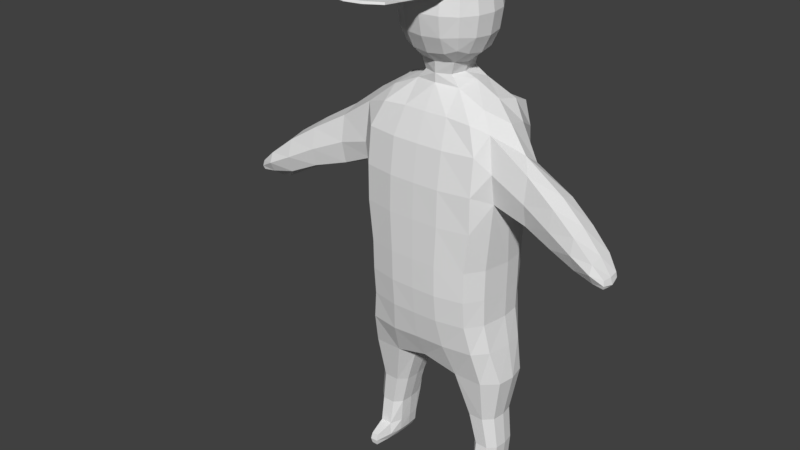 # Source: lumberjack.blend  (saved by Blender 2.79.0; exported with 4.5.12 LTS)
import bpy
from mathutils import Matrix  # noqa: F401  (used for matrix-valued properties, if any)

bpy.ops.wm.read_factory_settings(use_empty=True)
scene = bpy.context.scene
scene.name = 'Scene'

# ---- collections
col_collection_1 = bpy.data.collections.new('Collection 1'); scene.collection.children.link(col_collection_1)

# ---- world
world_world = bpy.data.worlds.new('World'); scene.world = world_world
world_world.color = (0.05088, 0.05088, 0.05088)
world_world.use_sun_shadow = False
world_world.sun_shadow_jitter_overblur = 0.0
world_world.cycles.sampling_method = 'MANUAL'

# ---- meshes
me_cube_004 = bpy.data.meshes.new('Cube.004')
me_cube_004.from_pydata([(0.7497, 0.445, 1.206), (0.7259, 1.352, 1.018), (0.7497, 1.085, 1.206), (0.7497, 1.514, 0.7076), (1.219, 1.097, 0.5159), (0.7601, 1.557, 0.5159), (0.7259, 0.1777, 1.018), (0.7497, 0.01601, 0.7076), (1.219, 0.4091, 0.5159), (1.017, 0.4688, 1.018), (1.178, 1.085, 0.7076), (1.178, 0.445, 0.7076), (1.017, 1.352, 0.68), (1.233, 0.7651, 0.7353), (1.017, 1.061, 1.018), (1.047, 1.384, 0.5159), (1.277, 0.753, 0.5159), (1.06, 0.7651, 1.068), (1.047, 0.1223, 0.5159), (0.9289, 1.264, 0.9158), (1.268, 0.7556, 0.5631), (0.7579, 1.547, 0.5571), (1.211, 0.4168, 0.5571), (1.211, 1.094, 0.5571), (1.04, 1.377, 0.5512), (0.7601, -0.05051, 0.5159), (0.7455, -0.7334, 0.5809), (1.032, -0.5606, 0.5809), (0.7432, -0.7191, 0.6221), (1.026, -0.5487, 0.6162), (0.457, 1.396, 1.068), (0.457, 1.614, 0.5159), (0.457, 0.4212, 1.269), (0.1642, 0.445, 1.206), (0.188, 1.352, 1.018), (0.1642, 1.514, 0.7076), (-0.3056, 1.097, 0.5159), (0.1538, 1.557, 0.5159), (0.457, -0.07045, 0.7451), (0.188, 0.1777, 1.018), (0.1642, 0.01601, 0.7076), (-0.3056, 0.4091, 0.5159), (-0.1029, 0.1777, 0.68), (-0.1029, 0.4688, 1.018), (-0.2645, 1.085, 0.7076), (0.457, 1.569, 0.7353), (-0.2645, 0.445, 0.7076), (-0.1029, 1.352, 0.68), (-0.319, 0.7651, 0.7353), (-0.1029, 1.061, 1.018), (-0.1329, 1.384, 0.5159), (-0.3634, 0.753, 0.5159), (-0.1463, 0.7651, 1.068), (-0.1329, 0.1223, 0.5159), (0.457, 0.1343, 1.068), (-0.015, 1.264, 0.9158), (-0.015, 0.2657, 0.9158), (-0.3539, 0.7556, 0.5631), (0.457, 1.605, 0.5631), (0.156, 1.547, 0.5571), (0.156, -0.03621, 0.5571), (-0.2968, 0.4168, 0.5571), (-0.2968, 1.094, 0.5571), (-0.1264, 1.377, 0.5512), (-0.1264, 0.1342, 0.5512), (0.1538, -0.05051, 0.5159), (0.457, -0.1404, 0.5257), (0.1685, -0.7334, 0.5809), (-0.1182, -0.5606, 0.5809), (0.457, -0.8233, 0.5907), (0.1707, -0.7191, 0.6221), (-0.1118, -0.5487, 0.6162), (0.457, -0.8083, 0.6379), (0.7497, 0.445, 1.206), (0.7735, 0.7651, 1.269), (0.7259, 1.352, 1.018), (0.7497, 1.085, 1.206), (0.7259, 0.1777, 1.018), (0.7497, 0.01601, 0.7076), (1.219, 0.4091, 0.5159), (1.017, 0.1777, 0.68), (1.017, 0.4688, 1.018), (1.178, 0.445, 0.7076), (1.017, 1.061, 1.018), (1.06, 0.7651, 1.068), (1.047, 0.1223, 0.5159), (0.9289, 0.2657, 0.9158), (0.7579, -0.03621, 0.5571), (1.211, 0.4168, 0.5571), (1.04, 0.1342, 0.5512), (1.032, -0.5606, 0.5809), (0.7432, -0.7191, 0.6221), (1.026, -0.5487, 0.6162), (0.457, 1.396, 1.068), (0.457, 0.4212, 1.269), (0.1642, 0.445, 1.206), (0.457, 1.109, 1.269), (0.1404, 0.7651, 1.269), (0.188, 1.352, 1.018), (0.1642, 1.085, 1.206), (0.457, -0.07045, 0.7451), (0.1642, 0.01601, 0.7076), (-0.1029, 0.4688, 1.018), (-0.2645, 1.085, 0.7076), (-0.319, 0.7651, 0.7353), (-0.1029, 1.061, 1.018), (-0.1463, 0.7651, 1.068), (0.457, 0.7651, 1.336), (-0.015, 1.264, 0.9158), (0.457, -0.1253, 0.5729), (0.156, -0.03621, 0.5571), (-0.1264, 0.1342, 0.5512), (0.1707, -0.7191, 0.6221), (-0.1118, -0.5487, 0.6162), (0.457, -0.8083, 0.6379)], [], [(7, 6, 54, 38), (11, 13, 17, 9), (22, 8, 16, 20), (10, 14, 17, 13), (10, 12, 19, 14), (23, 4, 15, 24), (23, 20, 16, 4), (21, 24, 15, 5), (3, 1, 19, 12), (3, 45, 30, 1), (21, 5, 31, 58), (2, 14, 19, 1), (0, 32, 54, 6), (3, 21, 58, 45), (3, 12, 24, 21), (10, 13, 20, 23), (10, 23, 24, 12), (11, 22, 20, 13), (25, 18, 27, 26), (28, 26, 27, 29), (28, 72, 69, 26), (66, 25, 26, 69), (40, 38, 54, 39), (40, 39, 56, 42), (61, 41, 53, 64), (46, 42, 56, 43), (46, 43, 52, 48), (61, 57, 51, 41), (44, 49, 55, 47), (62, 63, 50, 36), (62, 36, 51, 57), (59, 37, 50, 63), (35, 47, 55, 34), (35, 34, 30, 45), (59, 58, 31, 37), (33, 39, 54, 32), (33, 43, 56, 39), (35, 45, 58, 59), (35, 59, 63, 47), (44, 62, 57, 48), (44, 47, 63, 62), (46, 48, 57, 61), (46, 61, 64, 42), (40, 42, 64, 60), (65, 67, 68, 53), (70, 71, 68, 67), (70, 67, 69, 72), (53, 68, 71, 64), (66, 69, 67, 65), (78, 80, 86, 77), (88, 89, 85, 79), (82, 81, 86, 80), (76, 96, 107, 74), (76, 74, 84, 83), (76, 75, 93, 96), (73, 74, 107, 94), (73, 77, 86, 81), (73, 81, 84, 74), (82, 80, 89, 88), (78, 100, 109, 87), (78, 87, 89, 80), (89, 87, 91, 92), (87, 109, 114, 91), (85, 89, 92, 90), (103, 104, 106, 105), (99, 97, 107, 96), (99, 105, 106, 97), (99, 98, 108, 105), (99, 96, 93, 98), (95, 94, 107, 97), (95, 97, 106, 102), (101, 110, 109, 100), (111, 113, 112, 110), (110, 112, 114, 109)])
_uv = me_cube_004.uv_layers.new(name='UVMap')
_uv.uv.foreach_set('vector', [0.07661, 0.8488, 0.1007, 0.8454, 0.1048, 0.8628, 0.08188, 0.8679, 0.09189, 0.7922, 0.1233, 0.7763, 0.1348, 0.8096, 0.113, 0.8177, 0.07656, 0.7804, 0.07217, 0.7769, 0.112, 0.7497, 0.1147, 0.7559, 0.1586, 0.7688, 0.1583, 0.8033, 0.1348, 0.8096, 0.1233, 0.7763, 0.1586, 0.7688, 0.1941, 0.7762, 0.1801, 0.8005, 0.1583, 0.8033, 0.1601, 0.7494, 0.1605, 0.7434, 0.205, 0.7572, 0.2025, 0.7616, 0.1601, 0.7494, 0.1147, 0.7559, 0.112, 0.7497, 0.1605, 0.7434, 0.2349, 0.792, 0.2025, 0.7616, 0.205, 0.7572, 0.2398, 0.7886, 0.2186, 0.8032, 0.1885, 0.8209, 0.1801, 0.8005, 0.1941, 0.7762, 0.2186, 0.8032, 0.2296, 0.8352, 0.1942, 0.843, 0.1885, 0.8209, 0.2349, 0.792, 0.2398, 0.7886, 0.2585, 0.8288, 0.2519, 0.8303, 0.1638, 0.8282, 0.1583, 0.8033, 0.1801, 0.8005, 0.1885, 0.8209, 0.1215, 0.8397, 0.1256, 0.8582, 0.1048, 0.8628, 0.1007, 0.8454, 0.2186, 0.8032, 0.2349, 0.792, 0.2519, 0.8303, 0.2296, 0.8352, 0.2186, 0.8032, 0.1941, 0.7762, 0.2025, 0.7616, 0.2349, 0.792, 0.1586, 0.7688, 0.1233, 0.7763, 0.1147, 0.7559, 0.1601, 0.7494, 0.1586, 0.7688, 0.1601, 0.7494, 0.2025, 0.7616, 0.1941, 0.7762, 0.09189, 0.7922, 0.07656, 0.7804, 0.1147, 0.7559, 0.1233, 0.7763, 0.006215, 0.8426, 0.05032, 0.8164, 0.04573, 0.8643, 0.04596, 0.8703, 0.04687, 0.8701, 0.04596, 0.8703, 0.04573, 0.8643, 0.0465, 0.8642, 0.04687, 0.8701, 0.04781, 0.8754, 0.04692, 0.8756, 0.04596, 0.8703, 0.000259, 0.8859, 0.006215, 0.8426, 0.04596, 0.8703, 0.04692, 0.8756, 0.08515, 0.8874, 0.08188, 0.8679, 0.1048, 0.8628, 0.1084, 0.8803, 0.08515, 0.8874, 0.1084, 0.8803, 0.1118, 0.8986, 0.09315, 0.9161, 0.1139, 0.9495, 0.1114, 0.9544, 0.07496, 0.9278, 0.07797, 0.9258, 0.1229, 0.9322, 0.09315, 0.9161, 0.1118, 0.8986, 0.1312, 0.9002, 0.1229, 0.9322, 0.1312, 0.9002, 0.1544, 0.8984, 0.1581, 0.9334, 0.1139, 0.9495, 0.1589, 0.9556, 0.159, 0.9623, 0.1114, 0.9544, 0.1932, 0.9254, 0.1784, 0.8942, 0.1993, 0.8875, 0.2223, 0.9037, 0.2028, 0.9423, 0.236, 0.9134, 0.2402, 0.9163, 0.2056, 0.9475, 0.2028, 0.9423, 0.2056, 0.9475, 0.159, 0.9623, 0.1589, 0.9556, 0.2526, 0.8722, 0.2585, 0.8732, 0.2402, 0.9163, 0.236, 0.9134, 0.2331, 0.8688, 0.2223, 0.9037, 0.1993, 0.8875, 0.1984, 0.8655, 0.2331, 0.8688, 0.1984, 0.8655, 0.1942, 0.843, 0.2296, 0.8352, 0.2526, 0.8722, 0.2519, 0.8303, 0.2585, 0.8288, 0.2585, 0.8732, 0.1297, 0.8767, 0.1084, 0.8803, 0.1048, 0.8628, 0.1256, 0.8582, 0.1297, 0.8767, 0.1312, 0.9002, 0.1118, 0.8986, 0.1084, 0.8803, 0.2331, 0.8688, 0.2296, 0.8352, 0.2519, 0.8303, 0.2526, 0.8722, 0.2331, 0.8688, 0.2526, 0.8722, 0.236, 0.9134, 0.2223, 0.9037, 0.1932, 0.9254, 0.2028, 0.9423, 0.1589, 0.9556, 0.1581, 0.9334, 0.1932, 0.9254, 0.2223, 0.9037, 0.236, 0.9134, 0.2028, 0.9423, 0.1229, 0.9322, 0.1581, 0.9334, 0.1589, 0.9556, 0.1139, 0.9495, 0.1229, 0.9322, 0.1139, 0.9495, 0.07797, 0.9258, 0.09315, 0.9161, 0.08515, 0.8874, 0.09315, 0.9161, 0.07797, 0.9258, 0.07486, 0.8885, 0.02393, 0.9227, 0.0483, 0.8808, 0.05062, 0.8864, 0.07496, 0.9278, 0.04919, 0.8806, 0.05133, 0.8861, 0.05062, 0.8864, 0.0483, 0.8808, 0.04919, 0.8806, 0.0483, 0.8808, 0.04692, 0.8756, 0.04781, 0.8754, 0.07496, 0.9278, 0.05062, 0.8864, 0.05133, 0.8861, 0.07797, 0.9258, 0.000259, 0.8859, 0.04692, 0.8756, 0.0483, 0.8808, 0.02393, 0.9227, 0.07661, 0.8488, 0.07175, 0.8194, 0.0961, 0.8274, 0.1007, 0.8454, 0.07656, 0.7804, 0.05392, 0.817, 0.05032, 0.8164, 0.07217, 0.7769, 0.09189, 0.7922, 0.113, 0.8177, 0.0961, 0.8274, 0.07175, 0.8194, 0.1638, 0.8282, 0.1695, 0.8485, 0.147, 0.8535, 0.1418, 0.8331, 0.1638, 0.8282, 0.1418, 0.8331, 0.1348, 0.8096, 0.1583, 0.8033, 0.1638, 0.8282, 0.1885, 0.8209, 0.1942, 0.843, 0.1695, 0.8485, 0.1215, 0.8397, 0.1418, 0.8331, 0.147, 0.8535, 0.1256, 0.8582, 0.1215, 0.8397, 0.1007, 0.8454, 0.0961, 0.8274, 0.113, 0.8177, 0.1215, 0.8397, 0.113, 0.8177, 0.1348, 0.8096, 0.1418, 0.8331, 0.09189, 0.7922, 0.07175, 0.8194, 0.05392, 0.817, 0.07656, 0.7804, 0.07661, 0.8488, 0.08188, 0.8679, 0.07148, 0.8702, 0.06683, 0.8521, 0.07661, 0.8488, 0.06683, 0.8521, 0.05392, 0.817, 0.07175, 0.8194, 0.05392, 0.817, 0.06683, 0.8521, 0.04687, 0.8701, 0.0465, 0.8642, 0.06683, 0.8521, 0.07148, 0.8702, 0.04781, 0.8754, 0.04687, 0.8701, 0.05032, 0.8164, 0.05392, 0.817, 0.0465, 0.8642, 0.04573, 0.8643, 0.1932, 0.9254, 0.1581, 0.9334, 0.1544, 0.8984, 0.1784, 0.8942, 0.1729, 0.8693, 0.1509, 0.8741, 0.147, 0.8535, 0.1695, 0.8485, 0.1729, 0.8693, 0.1784, 0.8942, 0.1544, 0.8984, 0.1509, 0.8741, 0.1729, 0.8693, 0.1984, 0.8655, 0.1993, 0.8875, 0.1784, 0.8942, 0.1729, 0.8693, 0.1695, 0.8485, 0.1942, 0.843, 0.1984, 0.8655, 0.1297, 0.8767, 0.1256, 0.8582, 0.147, 0.8535, 0.1509, 0.8741, 0.1297, 0.8767, 0.1509, 0.8741, 0.1544, 0.8984, 0.1312, 0.9002, 0.08515, 0.8874, 0.07486, 0.8885, 0.07148, 0.8702, 0.08188, 0.8679, 0.07797, 0.9258, 0.05133, 0.8861, 0.04919, 0.8806, 0.07486, 0.8885, 0.07486, 0.8885, 0.04919, 0.8806, 0.04781, 0.8754, 0.07148, 0.8702])
me_cube_004.use_remesh_preserve_volume = False
me_cube_004.use_remesh_preserve_attributes = False
me_cube_004.use_mirror_vertex_groups = False
me_cube_004.update()
me_cube_003 = bpy.data.meshes.new('Cube.003')
me_cube_003.from_pydata([(-0.8364, 1.911, -3.569), (-0.8879, 0.1758, -3.572), (-0.9405, 1.588, -7.175), (-0.7525, 1.913, -5.49), (-0.9911, 0.4929, -7.181), (-0.7904, 0.1779, -5.495), (-0.7931, 1.748, -2.433), (-0.6842, 0.3521, -2.47), (-0.2809, 0.06059, -5.484), (-0.4564, 1.613, -7.156), (-0.3141, 2.029, -3.565), (-0.4787, 0.4678, -7.161), (-0.3303, 0.07394, -3.568), (-0.2783, 2.025, -5.483), (-0.3144, 1.766, -2.393), (-0.2477, 0.3444, -2.436), (-1.228, 1.369, -7.181), (-1.045, 1.495, -5.512), (-1.15, 1.45, -3.334), (-0.9691, 1.409, -2.297), (-0.2443, 1.392, -2.052), (-1.244, 0.7415, -7.182), (-1.057, 0.6266, -5.514), (-1.165, 0.4307, -3.334), (-0.7062, 0.6384, -2.262), (-0.2455, 0.6597, -2.054), (-0.0949, 0.6698, -1.88), (-0.1964, 1.243, -1.857), (-0.3076, 1.367, -7.289), (-0.3136, 0.7436, -7.289), (-0.8344, 1.86, -2.901), (-0.886, 0.2444, -2.919), (-0.3141, 1.97, -2.899), (-0.3316, 0.1594, -2.922), (-1.132, 1.361, -2.628), (-1.145, 0.5159, -2.632), (-1.028, 0.8357, -9.42), (-1.01, 0.6071, -9.417), (-0.8434, 1.371, -9.41), (-0.9717, 1.371, -9.41), (-0.8511, 0.6063, -9.417), (-1.019, 1.274, -9.419), (-0.825, 0.8354, -9.42), (-0.8222, 1.274, -9.419), (-0.6919, 0.8356, -8.606), (-0.8149, 0.7042, -8.609), (-0.687, 1.263, -8.606), (-1.176, 0.8356, -8.606), (-1.045, 0.704, -8.608), (-0.9013, 1.374, -8.606), (-1.165, 1.263, -8.606), (-0.7066, 1.374, -8.606), (-0.5512, 0.8147, -8.022), (-0.5461, 1.287, -8.022), (-0.9582, 0.6635, -8.013), (-1.1, 1.287, -8.014), (-0.6644, 1.422, -8.011), (-0.6883, 0.6616, -8.012), (-1.112, 0.8147, -8.014), (-0.9177, 1.42, -8.013), (-0.8277, 0.6343, -9.075), (-1.146, 0.833, -9.047), (-0.9982, 1.366, -9.046), (-0.7206, 0.833, -9.047), (-0.7165, 1.261, -9.045), (-1.041, 0.6336, -9.074), (-1.135, 1.261, -9.045), (-0.8068, 1.366, -9.046), (-0.8842, 0.2949, -6.548), (-0.8462, 1.781, -6.526), (-0.3489, 1.875, -6.519), (-0.3528, 0.199, -6.54), (-1.157, 1.444, -6.543), (-1.17, 0.6691, -6.55), (-0.886, 0.1762, -4.22), (-0.8359, 1.915, -4.225), (-0.3285, 0.05636, -4.213), (-0.3141, 2.04, -4.224), (-1.132, 1.35, -3.646), (-1.145, 0.5133, -3.646), (-3.295, 0.2362, -4.259), (-3.295, 0.9531, -4.259), (-3.305, 0.8821, -4.446), (-3.305, 0.3358, -4.446), (-3.293, 0.8856, -4.077), (-3.293, 0.302, -4.077), (-0.7878, 0.2161, -5.995), (-0.7525, 1.873, -5.973), (-0.2809, 1.979, -5.961), (-0.2816, 0.1028, -5.986), (-1.045, 1.478, -6.004), (-1.057, 0.6418, -6.01), (-0.7949, 0.1675, -4.95), (-0.7525, 1.927, -4.965), (-0.286, 0.05043, -4.936), (-0.2783, 2.046, -4.966), (-1.051, 1.489, -4.966), (-1.065, 0.6257, -4.963), (-1.753, 1.214, -3.045), (-1.754, 0.5534, -3.045), (-1.754, 1.292, -3.517), (-1.755, 0.5683, -3.923), (-1.753, 1.216, -3.923), (-1.755, 0.4776, -3.517), (-2.363, 1.095, -3.401), (-2.363, 1.172, -3.782), (-2.366, 0.4547, -4.112), (-2.363, 0.3727, -3.782), (-2.363, 0.4501, -3.401), (-2.366, 1.093, -4.112), (-2.868, 0.9993, -3.73), (-2.871, 1.075, -4.047), (-2.903, 0.3919, -4.363), (-2.871, 0.2855, -4.047), (-2.868, 0.36, -3.73), (-2.903, 0.9836, -4.363), (-3.555, 0.3, -4.404), (-3.555, 0.7395, -4.404), (-3.537, 0.7328, -4.473), (-3.537, 0.3221, -4.473), (-3.536, 0.7335, -4.302), (-3.536, 0.3179, -4.302), (-3.269, 0.5235, -4.577), (-3.269, 0.8306, -4.577), (-3.109, 0.5471, -4.555), (-3.109, 0.86, -4.555), (-0.8874, 0.3253, -9.196), (-0.8816, 0.3036, -9.399), (-0.9936, 0.3028, -9.399), (-1.01, 0.3222, -9.196), (-0.7975, 0.61, -9.289), (-1.117, 0.8345, -9.282), (-0.9891, 1.371, -9.28), (-0.7435, 0.8334, -9.282), (-0.7454, 1.268, -9.28), (-1.071, 0.6116, -9.289), (-1.101, 1.268, -9.28), (-0.8206, 1.371, -9.28), (-0.8739, 0.2872, -9.302), (-1.016, 0.2853, -9.303), (0.5007, 1.599, -1.183), (0.8903, 1.214, -1.183), (0.8896, 0.6117, -1.183), (0.5001, 0.2312, -1.18), (0.456, 1.259, -1.68), (0.5003, 0.6097, -1.644), (0.5139, 1.648, -0.8338), (0.9397, 1.226, -0.8338), (0.9397, 0.5979, -0.8338), (0.9397, 0.9122, -1.199), (0.5139, 0.1728, -0.8317), (0.5347, 0.9279, -1.697), (0.4867, 1.467, -1.471), (0.7459, 1.455, -1.16), (0.7456, 0.6313, -1.463), (0.7515, 1.205, -1.47), (0.7459, 0.3706, -1.159), (0.4801, 0.3712, -1.461), (0.9947, 0.9122, -0.8338), (0.7773, 1.486, -0.8338), (0.7834, 0.915, -1.5), (0.7773, 0.3379, -0.8337), (0.681, 0.4347, -1.388), (0.6826, 1.393, -1.389), (0.5001, 1.598, -0.485), (0.4805, 1.455, -0.2043), (0.7459, 1.455, -0.5078), (0.8896, 1.213, -0.485), (0.7459, 1.193, -0.2043), (0.9397, 0.9122, -0.469), (0.8896, 0.6117, -0.485), (0.7459, 0.6313, -0.2043), (0.7459, 0.3694, -0.5077), (0.5001, 0.2215, -0.4835), (0.4805, 0.3689, -0.204), (0.5001, 1.213, -0.03773), (0.5139, 0.9122, 0.02044), (0.5001, 0.6117, -0.03773), (0.7773, 0.9122, -0.1678), (0.681, 1.39, -0.2796), (0.681, 0.4347, -0.2796), (0.1434, 2.038, -3.565), (1.123, 1.911, -3.569), (1.175, 0.1764, -3.571), (0.1435, 0.06534, -3.568), (1.218, 1.588, -7.175), (1.039, 1.913, -5.49), (1.276, 0.5046, -7.173), (1.096, 0.184, -5.489), (0.1424, 0.4209, -6.984), (0.1557, 0.05341, -5.481), (0.1386, 1.67, -6.985), (0.1432, 2.034, -5.482), (0.1602, 0.3294, -2.434), (0.1437, 1.778, -2.391), (1.08, 1.749, -2.433), (1.005, 0.3508, -2.47), (0.592, 0.06301, -5.482), (0.7341, 1.613, -7.156), (0.6009, 2.029, -3.565), (0.7632, 0.4774, -7.154), (0.6173, 0.07394, -3.568), (0.5647, 2.025, -5.483), (0.6012, 1.766, -2.393), (0.568, 0.3403, -2.435), (0.1633, 1.475, -2.034), (1.506, 1.369, -7.181), (1.337, 1.389, -5.514), (1.392, 1.327, -3.19), (1.115, 1.409, -2.297), (0.5665, 1.392, -2.049), (1.523, 0.7439, -7.18), (0.1603, 0.5718, -2.029), (1.287, 0.5187, -5.507), (1.404, 0.4113, -3.191), (1.063, 0.6256, -2.277), (0.5657, 0.648, -2.045), (0.1583, 0.5713, -1.875), (0.1395, 1.331, -1.865), (0.4146, 0.653, -1.863), (0.438, 1.242, -1.843), (0.1388, 1.399, -7.102), (0.5853, 1.367, -7.289), (0.1391, 0.7159, -7.102), (0.5918, 0.7446, -7.289), (1.121, 1.86, -2.901), (0.1434, 1.98, -2.899), (0.1434, 0.1505, -2.922), (1.173, 0.2444, -2.919), (0.6009, 1.97, -2.899), (0.6183, 0.1589, -2.922), (1.377, 1.251, -2.584), (1.299, 0.4842, -2.587), (1.313, 0.8357, -9.42), (1.296, 0.6071, -9.417), (1.129, 1.371, -9.41), (1.257, 1.371, -9.41), (1.137, 0.6063, -9.417), (1.305, 1.274, -9.419), (1.111, 0.8354, -9.42), (1.108, 1.274, -9.419), (0.9776, 0.8356, -8.606), (1.101, 0.7042, -8.609), (0.9728, 1.263, -8.606), (1.462, 0.8356, -8.606), (1.331, 0.704, -8.608), (1.293, 1.374, -8.606), (1.451, 1.263, -8.606), (1.077, 1.374, -8.606), (0.8288, 0.8147, -8.022), (0.8237, 1.287, -8.022), (1.237, 0.6647, -8.013), (1.378, 1.287, -8.014), (0.942, 1.422, -8.011), (0.9665, 0.6626, -8.011), (1.389, 0.8147, -8.014), (1.195, 1.42, -8.013), (1.113, 0.6343, -9.075), (1.432, 0.833, -9.047), (1.284, 1.366, -9.046), (1.006, 0.833, -9.047), (1.002, 1.261, -9.045), (1.327, 0.6336, -9.074), (1.421, 1.261, -9.045), (1.093, 1.366, -9.046), (1.185, 0.3285, -6.524), (1.123, 1.781, -6.526), (0.1386, 1.897, -6.504), (0.1522, 0.1997, -6.508), (0.6262, 1.875, -6.519), (0.6587, 0.2311, -6.517), (1.442, 1.349, -6.544), (1.388, 0.5934, -6.538), (0.1434, 2.049, -4.224), (1.176, 0.181, -4.215), (0.1453, 0.0473, -4.212), (1.123, 1.915, -4.225), (0.6191, 0.05758, -4.212), (0.6009, 2.04, -4.224), (1.386, 1.229, -3.735), (1.398, 0.5111, -3.734), (3.323, 0.218, -4.169), (3.323, 0.8341, -4.169), (3.332, 0.7731, -4.331), (3.332, 0.3036, -4.331), (3.322, 0.7761, -4.013), (3.322, 0.2745, -4.013), (1.097, 0.2286, -5.986), (1.039, 1.873, -5.973), (0.1432, 1.99, -5.96), (0.157, 0.1015, -5.979), (0.5674, 1.979, -5.961), (0.596, 0.1147, -5.978), (1.337, 1.376, -6.007), (1.287, 0.542, -6.003), (0.1432, 2.055, -4.967), (1.093, 0.1797, -4.937), (1.039, 1.927, -4.965), (0.151, 0.04489, -4.931), (0.5874, 0.05531, -4.931), (0.5647, 2.046, -4.966), (1.344, 1.384, -4.968), (1.29, 0.5197, -4.953), (1.796, 1.054, -3.082), (1.999, 0.4906, -3.071), (1.797, 1.121, -3.532), (1.999, 0.5034, -3.909), (1.796, 1.056, -3.92), (2.0, 0.4255, -3.521), (2.522, 0.9561, -3.41), (2.522, 1.023, -3.773), (2.524, 0.4058, -4.089), (2.522, 0.3353, -3.773), (2.522, 0.4018, -3.41), (2.524, 0.9545, -4.089), (2.956, 0.8739, -3.715), (2.958, 0.9388, -3.987), (2.986, 0.3518, -4.259), (2.958, 0.2604, -3.987), (2.956, 0.3244, -3.715), (2.986, 0.8604, -4.259), (3.546, 0.2728, -4.294), (3.546, 0.6506, -4.294), (3.531, 0.6448, -4.354), (3.531, 0.2918, -4.354), (3.53, 0.6454, -4.207), (3.53, 0.2882, -4.207), (3.301, 0.4649, -4.443), (3.301, 0.7288, -4.443), (3.163, 0.4852, -4.424), (3.163, 0.7542, -4.424), (1.173, 0.3253, -9.196), (1.167, 0.3036, -9.399), (1.279, 0.3028, -9.399), (1.296, 0.3222, -9.196), (1.083, 0.61, -9.289), (1.403, 0.8345, -9.282), (1.275, 1.371, -9.28), (1.029, 0.8334, -9.282), (1.031, 1.268, -9.28), (1.356, 0.6116, -9.289), (1.387, 1.268, -9.28), (1.106, 1.371, -9.28), (1.16, 0.2872, -9.302), (1.302, 0.2853, -9.303), (-0.1318, 1.6, -1.183), (-0.5213, 1.214, -1.183), (-0.5217, 0.612, -1.183), (-0.1321, 0.2316, -1.18), (-0.08534, 1.266, -1.689), (-0.1418, 0.6205, -1.661), (-0.1459, 1.648, -0.8338), (-0.5718, 1.226, -0.8338), (-0.5718, 0.5979, -0.8338), (-0.572, 0.9124, -1.199), (-0.1459, 0.1728, -0.8317), (-0.1885, 0.9376, -1.715), (-0.1094, 1.47, -1.473), (-0.378, 1.455, -1.16), (-0.3784, 0.6347, -1.467), (-0.3757, 1.208, -1.473), (-0.378, 0.3706, -1.159), (-0.1128, 0.3744, -1.465), (-0.6268, 0.9122, -0.8338), (-0.4094, 1.486, -0.8338), (-0.4158, 0.9181, -1.503), (-0.4094, 0.3379, -0.8337), (-0.3129, 0.4356, -1.389), (-0.3121, 1.394, -1.39), (-0.1322, 1.598, -0.485), (-0.1125, 1.455, -0.2043), (-0.378, 1.455, -0.5078), (-0.5217, 1.213, -0.485), (-0.378, 1.193, -0.2043), (-0.5718, 0.9122, -0.469), (-0.5217, 0.6117, -0.485), (-0.378, 0.6313, -0.2043), (-0.378, 0.3694, -0.5077), (-0.1322, 0.2215, -0.4835), (-0.1125, 0.3689, -0.204), (-0.1322, 1.213, -0.03773), (-0.1459, 0.9122, 0.02044), (-0.1322, 0.6117, -0.03773), (-0.4094, 0.9122, -0.1678), (-0.313, 1.39, -0.2796), (-0.313, 0.4347, -0.2796), (0.1846, 1.649, -1.199), (0.1839, 0.1864, -1.19), (0.192, 1.354, -1.729), (0.1782, 0.5322, -1.671), (0.184, 1.703, -0.8338), (0.184, 0.1133, -0.827), (0.1909, 1.508, -1.507), (0.1835, 0.3379, -1.487), (0.184, 1.648, -0.469), (0.184, 0.1632, -0.4645), (0.184, 1.226, 0.02044), (0.184, 0.5974, 0.02059), (0.184, 1.486, -0.1678), (0.184, 0.334, -0.1664), (0.184, 0.9122, 0.08429), (-1.106, 1.065, -5.519), (-0.7503, 1.011, -2.205), (-0.326, 1.014, -1.993), (-1.293, 1.06, -7.181), (-0.1589, 0.9422, -1.904), (0.1388, 1.062, -7.111), (-0.278, 1.06, -7.299), (-1.202, 0.9257, -2.498), (-1.033, 1.063, -9.42), (-0.817, 1.063, -9.42), (-1.2, 1.051, -8.606), (-0.669, 1.051, -8.606), (-0.5245, 1.053, -8.022), (-1.14, 1.053, -8.014), (-1.165, 1.053, -9.045), (-0.7013, 1.053, -9.045), (-1.225, 1.062, -6.549), (-1.205, 0.9335, -3.76), (-3.295, 0.5933, -4.037), (-3.377, 0.5984, -4.488), (-1.106, 1.065, -6.015), (-1.114, 1.062, -4.976), (-1.759, 0.8936, -4.016), (-1.759, 0.8827, -2.929), (-2.359, 0.7754, -4.186), (-2.363, 0.7725, -3.305), (-2.835, 0.7041, -4.411), (-2.868, 0.6796, -3.65), (-3.605, 0.5038, -4.433), (-3.555, 0.5197, -4.311), (-3.562, 0.52, -4.486), (-3.285, 0.6798, -4.592), (-3.105, 0.7087, -4.57), (-1.127, 1.058, -9.28), (-0.7316, 1.058, -9.28), (1.358, 1.045, -5.519), (1.071, 1.01, -2.202), (0.6461, 1.01, -1.983), (1.57, 1.06, -7.181), (0.4768, 0.9369, -1.872), (0.5556, 1.06, -7.299), (1.436, 0.8368, -2.472), (1.318, 1.063, -9.42), (1.103, 1.063, -9.42), (1.486, 1.051, -8.606), (0.9548, 1.051, -8.606), (0.8021, 1.053, -8.022), (1.418, 1.053, -8.014), (1.451, 1.053, -9.045), (0.9871, 1.053, -9.045), (1.464, 1.043, -6.548), (1.449, 0.8714, -3.844), (3.323, 0.5249, -3.979), (3.394, 0.5293, -4.367), (1.358, 1.044, -6.015), (1.365, 1.042, -4.975), (2.003, 0.783, -3.997), (1.78, 0.7581, -2.879), (2.519, 0.6814, -4.159), (2.522, 0.6789, -3.319), (2.928, 0.6202, -4.3), (2.956, 0.5991, -3.647), (3.59, 0.448, -4.32), (3.546, 0.4617, -4.215), (3.552, 0.4619, -4.365), (3.314, 0.5992, -4.456), (3.16, 0.6241, -4.437), (1.412, 1.058, -9.28), (1.017, 1.058, -9.28)], [], [(33, 227, 193, 15), (89, 8, 5, 86), (90, 17, 3, 87), (20, 205, 194, 14), (77, 75, 0, 10), (76, 275, 184, 12), (79, 74, 1, 23), (88, 13, 192, 289), (32, 30, 6, 14), (35, 31, 7, 24), (226, 32, 14, 194), (87, 3, 13, 88), (74, 76, 12, 1), (273, 77, 10, 181), (19, 20, 14, 6), (290, 190, 8, 89), (31, 33, 15, 7), (402, 403, 20, 19), (30, 34, 19, 6), (75, 78, 18, 0), (205, 20, 27, 218), (421, 401, 17, 90), (86, 5, 22, 91), (15, 193, 212, 25), (7, 15, 25, 24), (408, 35, 24, 402), (110, 111, 81, 84), (25, 212, 217, 26), (403, 25, 26, 405), (135, 131, 36, 37), (221, 28, 9, 191), (406, 407, 28, 221), (435, 133, 42, 410), (133, 130, 40, 42), (189, 11, 29, 223), (428, 110, 84, 419), (0, 18, 34, 30), (1, 12, 33, 31), (181, 10, 32, 226), (23, 1, 31, 35), (10, 0, 30, 32), (12, 184, 227, 33), (43, 41, 39, 38), (409, 410, 42, 36), (40, 37, 36, 42), (136, 132, 39, 41), (137, 134, 43, 38), (132, 137, 38, 39), (434, 136, 41, 409), (135, 37, 128, 139), (57, 54, 48, 45), (414, 55, 50, 411), (59, 56, 51, 49), (56, 53, 46, 51), (55, 59, 49, 50), (52, 57, 45, 44), (413, 52, 44, 412), (54, 58, 47, 48), (4, 21, 58, 54), (407, 29, 52, 413), (29, 11, 57, 52), (16, 2, 59, 55), (9, 28, 53, 56), (2, 9, 56, 59), (404, 16, 55, 414), (11, 4, 54, 57), (45, 48, 65, 60), (411, 50, 66, 415), (49, 51, 67, 62), (51, 46, 64, 67), (50, 49, 62, 66), (44, 45, 60, 63), (412, 44, 63, 416), (48, 47, 61, 65), (4, 68, 73, 21), (404, 417, 72, 16), (189, 268, 71, 11), (2, 69, 70, 9), (9, 70, 267, 191), (16, 72, 69, 2), (11, 71, 68, 4), (422, 97, 79, 418), (93, 96, 78, 75), (295, 95, 77, 273), (92, 94, 76, 74), (97, 92, 74, 79), (94, 298, 275, 76), (95, 93, 75, 77), (81, 82, 118, 117), (84, 81, 117, 120), (420, 82, 123, 432), (112, 113, 80, 83), (111, 115, 82, 81), (113, 114, 85, 80), (68, 86, 91, 73), (417, 421, 90, 72), (268, 290, 89, 71), (69, 87, 88, 70), (70, 88, 289, 267), (72, 90, 87, 69), (71, 89, 86, 68), (13, 3, 93, 95), (8, 190, 298, 94), (22, 5, 92, 97), (5, 8, 94, 92), (192, 13, 95, 295), (3, 17, 96, 93), (401, 22, 97, 422), (23, 35, 99, 103), (18, 78, 102, 100), (79, 23, 103, 101), (418, 79, 101, 423), (408, 34, 98, 424), (34, 18, 100, 98), (103, 99, 108, 107), (100, 102, 109, 105), (101, 103, 107, 106), (423, 101, 106, 425), (424, 98, 104, 426), (98, 100, 105, 104), (107, 108, 114, 113), (105, 109, 115, 111), (106, 107, 113, 112), (425, 106, 112, 427), (426, 104, 110, 428), (104, 105, 111, 110), (431, 119, 116, 429), (429, 116, 121, 430), (420, 83, 119, 431), (80, 85, 121, 116), (83, 80, 116, 119), (419, 84, 120, 430), (433, 124, 122, 432), (112, 83, 122, 124), (427, 112, 124, 433), (82, 115, 125, 123), (138, 139, 128, 127), (60, 65, 129, 126), (130, 60, 126, 138), (37, 40, 127, 128), (40, 130, 138, 127), (126, 129, 139, 138), (65, 135, 139, 129), (415, 66, 136, 434), (62, 67, 137, 132), (67, 64, 134, 137), (66, 62, 132, 136), (63, 60, 130, 133), (416, 63, 133, 435), (65, 61, 131, 135), (140, 386, 390, 146), (140, 146, 159, 153), (140, 153, 163, 152), (140, 152, 392, 386), (141, 147, 158, 149), (141, 149, 160, 155), (141, 155, 163, 153), (141, 153, 159, 147), (142, 149, 158, 148), (142, 148, 161, 156), (142, 156, 162, 154), (142, 154, 160, 149), (143, 150, 391, 387), (143, 387, 393, 157), (143, 157, 162, 156), (143, 156, 161, 150), (144, 388, 392, 152), (144, 152, 163, 155), (144, 155, 160, 151), (145, 151, 160, 154), (145, 154, 162, 157), (145, 157, 393, 389), (164, 146, 390, 394), (164, 394, 398, 165), (164, 165, 179, 166), (164, 166, 159, 146), (167, 169, 158, 147), (167, 147, 159, 166), (167, 166, 179, 168), (167, 168, 178, 169), (170, 148, 158, 169), (170, 169, 178, 171), (170, 171, 180, 172), (170, 172, 161, 148), (173, 395, 391, 150), (173, 150, 161, 172), (173, 172, 180, 174), (173, 174, 399, 395), (175, 396, 400, 176), (175, 176, 178, 168), (175, 168, 179, 165), (175, 165, 398, 396), (177, 176, 400, 397), (177, 397, 399, 174), (177, 174, 180, 171), (177, 171, 178, 176), (230, 204, 193, 227), (292, 287, 188, 197), (293, 288, 186, 207), (210, 203, 194, 205), (278, 199, 182, 276), (277, 201, 184, 275), (280, 214, 183, 274), (291, 289, 192, 202), (229, 203, 195, 225), (232, 215, 196, 228), (226, 194, 203, 229), (288, 291, 202, 186), (274, 183, 201, 277), (273, 181, 199, 278), (209, 195, 203, 210), (290, 292, 197, 190), (228, 196, 204, 230), (437, 209, 210, 438), (225, 195, 209, 231), (276, 182, 208, 279), (205, 218, 220, 210), (455, 293, 207, 436), (287, 294, 213, 188), (204, 216, 212, 193), (196, 215, 216, 204), (442, 437, 215, 232), (315, 285, 282, 316), (216, 219, 217, 212), (438, 440, 219, 216), (340, 234, 233, 336), (221, 191, 198, 222), (406, 221, 222, 441), (469, 444, 239, 338), (338, 239, 237, 335), (189, 223, 224, 200), (462, 453, 285, 315), (182, 225, 231, 208), (183, 228, 230, 201), (181, 226, 229, 199), (214, 232, 228, 183), (199, 229, 225, 182), (201, 230, 227, 184), (240, 235, 236, 238), (443, 233, 239, 444), (237, 239, 233, 234), (341, 238, 236, 337), (342, 235, 240, 339), (337, 236, 235, 342), (468, 443, 238, 341), (340, 344, 333, 234), (254, 242, 245, 251), (448, 445, 247, 252), (256, 246, 248, 253), (253, 248, 243, 250), (252, 247, 246, 256), (249, 241, 242, 254), (447, 446, 241, 249), (251, 245, 244, 255), (187, 251, 255, 211), (441, 447, 249, 224), (224, 249, 254, 200), (206, 252, 256, 185), (198, 253, 250, 222), (185, 256, 253, 198), (439, 448, 252, 206), (200, 254, 251, 187), (242, 257, 262, 245), (445, 449, 263, 247), (246, 259, 264, 248), (248, 264, 261, 243), (247, 263, 259, 246), (241, 260, 257, 242), (446, 450, 260, 241), (245, 262, 258, 244), (187, 211, 272, 265), (439, 206, 271, 451), (189, 200, 270, 268), (185, 198, 269, 266), (198, 191, 267, 269), (206, 185, 266, 271), (200, 187, 265, 270), (456, 452, 280, 302), (297, 276, 279, 301), (295, 273, 278, 300), (296, 274, 277, 299), (302, 280, 274, 296), (299, 277, 275, 298), (300, 278, 276, 297), (282, 322, 323, 283), (285, 325, 322, 282), (454, 466, 328, 283), (317, 284, 281, 318), (316, 282, 283, 320), (318, 281, 286, 319), (265, 272, 294, 287), (451, 271, 293, 455), (268, 270, 292, 290), (266, 269, 291, 288), (269, 267, 289, 291), (271, 266, 288, 293), (270, 265, 287, 292), (202, 300, 297, 186), (197, 299, 298, 190), (213, 302, 296, 188), (188, 296, 299, 197), (192, 295, 300, 202), (186, 297, 301, 207), (436, 456, 302, 213), (214, 308, 304, 232), (208, 305, 307, 279), (280, 306, 308, 214), (452, 457, 306, 280), (442, 458, 303, 231), (231, 303, 305, 208), (308, 312, 313, 304), (305, 310, 314, 307), (306, 311, 312, 308), (457, 459, 311, 306), (458, 460, 309, 303), (303, 309, 310, 305), (312, 318, 319, 313), (310, 316, 320, 314), (311, 317, 318, 312), (459, 461, 317, 311), (460, 462, 315, 309), (309, 315, 316, 310), (465, 463, 321, 324), (463, 464, 326, 321), (454, 465, 324, 284), (281, 321, 326, 286), (284, 324, 321, 281), (453, 464, 325, 285), (467, 466, 327, 329), (317, 329, 327, 284), (461, 467, 329, 317), (283, 328, 330, 320), (343, 332, 333, 344), (257, 331, 334, 262), (335, 343, 331, 257), (234, 333, 332, 237), (237, 332, 343, 335), (331, 343, 344, 334), (262, 334, 344, 340), (449, 468, 341, 263), (259, 337, 342, 264), (264, 342, 339, 261), (263, 341, 337, 259), (260, 338, 335, 257), (450, 469, 338, 260), (262, 340, 336, 258), (345, 351, 390, 386), (345, 358, 364, 351), (345, 357, 368, 358), (345, 386, 392, 357), (346, 354, 363, 352), (346, 360, 365, 354), (346, 358, 368, 360), (346, 352, 364, 358), (347, 353, 363, 354), (347, 361, 366, 353), (347, 359, 367, 361), (347, 354, 365, 359), (348, 387, 391, 355), (348, 362, 393, 387), (348, 361, 367, 362), (348, 355, 366, 361), (349, 357, 392, 388), (349, 360, 368, 357), (349, 356, 365, 360), (350, 359, 365, 356), (350, 362, 367, 359), (350, 389, 393, 362), (369, 394, 390, 351), (369, 370, 398, 394), (369, 371, 384, 370), (369, 351, 364, 371), (372, 352, 363, 374), (372, 371, 364, 352), (372, 373, 384, 371), (372, 374, 383, 373), (375, 374, 363, 353), (375, 376, 383, 374), (375, 377, 385, 376), (375, 353, 366, 377), (378, 355, 391, 395), (378, 377, 366, 355), (378, 379, 385, 377), (378, 395, 399, 379), (380, 381, 400, 396), (380, 373, 383, 381), (380, 370, 384, 373), (380, 396, 398, 370), (382, 397, 400, 381), (382, 379, 399, 397), (382, 376, 385, 379), (382, 381, 383, 376), (145, 389, 217, 219), (261, 339, 469, 450), (258, 336, 468, 449), (320, 330, 467, 461), (330, 328, 466, 467), (286, 326, 464, 453), (283, 323, 465, 454), (322, 325, 464, 463), (323, 322, 463, 465), (313, 319, 462, 460), (314, 320, 461, 459), (304, 313, 460, 458), (307, 314, 459, 457), (232, 304, 458, 442), (279, 307, 457, 452), (207, 301, 456, 436), (272, 451, 455, 294), (284, 327, 466, 454), (301, 279, 452, 456), (211, 439, 451, 272), (243, 261, 450, 446), (244, 258, 449, 445), (211, 255, 448, 439), (222, 250, 447, 441), (250, 243, 446, 447), (255, 244, 445, 448), (336, 233, 443, 468), (238, 443, 444, 240), (319, 286, 453, 462), (339, 240, 444, 469), (223, 406, 441, 224), (210, 220, 440, 438), (231, 209, 437, 442), (294, 455, 436, 213), (215, 437, 438, 216), (64, 416, 435, 134), (61, 415, 434, 131), (115, 427, 433, 125), (125, 433, 432, 123), (85, 419, 430, 121), (82, 420, 431, 118), (117, 429, 430, 120), (118, 431, 429, 117), (108, 426, 428, 114), (109, 425, 427, 115), (99, 424, 426, 108), (102, 423, 425, 109), (35, 408, 424, 99), (78, 418, 423, 102), (17, 401, 422, 96), (73, 91, 421, 417), (83, 420, 432, 122), (96, 422, 418, 78), (21, 73, 417, 404), (46, 412, 416, 64), (47, 411, 415, 61), (21, 404, 414, 58), (28, 407, 413, 53), (53, 413, 412, 46), (58, 414, 411, 47), (131, 434, 409, 36), (41, 43, 410, 409), (114, 428, 419, 85), (134, 435, 410, 43), (223, 29, 407, 406), (20, 403, 405, 27), (34, 408, 402, 19), (91, 22, 401, 421), (24, 25, 403, 402), (151, 145, 219, 440), (144, 151, 440, 220), (144, 220, 218, 388), (218, 27, 349, 388), (405, 356, 349, 27), (356, 405, 26, 350), (217, 389, 350, 26)])
_uv = me_cube_003.uv_layers.new(name='UVMap')
_uv.uv.foreach_set('vector', [0.3666, 0.1965, 0.403, 0.1662, 0.4342, 0.2143, 0.3974, 0.2325, 0.1141, 0.06882, 0.162, 0.08316, 0.1454, 0.131, 0.09793, 0.1182, 0.06454, 0.2496, 0.1112, 0.2577, 0.1079, 0.304, 0.06305, 0.2982, 0.373, 0.3445, 0.373, 0.383, 0.3338, 0.3816, 0.3307, 0.3491, 0.207, 0.3503, 0.2111, 0.3118, 0.2549, 0.3181, 0.2527, 0.3526, 0.2735, 0.1298, 0.2939, 0.08888, 0.3509, 0.1216, 0.3242, 0.1591, 0.2798, 0.2231, 0.252, 0.1757, 0.2985, 0.1973, 0.3005, 0.2284, 0.0611, 0.3447, 0.1054, 0.3474, 0.1049, 0.3848, 0.06049, 0.3853, 0.295, 0.3532, 0.2946, 0.3213, 0.3198, 0.3222, 0.3307, 0.3491, 0.3341, 0.2536, 0.335, 0.2257, 0.3637, 0.2433, 0.3684, 0.2681, 0.2957, 0.3821, 0.295, 0.3532, 0.3307, 0.3491, 0.3338, 0.3816, 0.06305, 0.2982, 0.1079, 0.304, 0.1054, 0.3474, 0.0611, 0.3447, 0.252, 0.1757, 0.2735, 0.1298, 0.3242, 0.1591, 0.2985, 0.1973, 0.2064, 0.3835, 0.207, 0.3503, 0.2527, 0.3526, 0.2523, 0.3829, 0.3329, 0.3053, 0.373, 0.3445, 0.3307, 0.3491, 0.3198, 0.3222, 0.1275, 0.02674, 0.1759, 0.04201, 0.162, 0.08316, 0.1141, 0.06882, 0.335, 0.2257, 0.3666, 0.1965, 0.3974, 0.2325, 0.3637, 0.2433, 0.3584, 0.293, 0.3933, 0.3132, 0.373, 0.3445, 0.3329, 0.3053, 0.2946, 0.3213, 0.3158, 0.294, 0.3329, 0.3053, 0.3198, 0.3222, 0.2111, 0.3118, 0.259, 0.2769, 0.2766, 0.2876, 0.2549, 0.3181, 0.373, 0.383, 0.373, 0.3445, 0.3973, 0.3436, 0.3953, 0.3815, 0.07115, 0.2081, 0.1182, 0.2182, 0.1112, 0.2577, 0.06454, 0.2496, 0.09793, 0.1182, 0.1454, 0.131, 0.1289, 0.178, 0.08141, 0.1662, 0.3974, 0.2325, 0.4342, 0.2143, 0.4528, 0.263, 0.4109, 0.2796, 0.3637, 0.2433, 0.3974, 0.2325, 0.4109, 0.2796, 0.3684, 0.2681, 0.332, 0.2761, 0.3341, 0.2536, 0.3684, 0.2681, 0.3584, 0.293, 0.289, 0.8674, 0.2595, 0.8314, 0.2948, 0.8001, 0.3007, 0.8108, 0.4109, 0.2796, 0.4528, 0.263, 0.46, 0.2783, 0.433, 0.2908, 0.3933, 0.3132, 0.4109, 0.2796, 0.433, 0.2908, 0.4141, 0.315, 0.8582, 0.5289, 0.876, 0.5363, 0.8693, 0.5481, 0.8523, 0.5394, 0.6444, 0.1213, 0.5975, 0.1472, 0.5753, 0.1268, 0.6338, 0.08775, 0.656, 0.1578, 0.6124, 0.1724, 0.5975, 0.1472, 0.6444, 0.1213, 0.8686, 0.584, 0.8533, 0.5733, 0.8606, 0.5623, 0.8763, 0.5728, 0.8533, 0.5733, 0.8388, 0.5605, 0.8454, 0.5508, 0.8606, 0.5623, 0.6807, 0.2328, 0.6061, 0.2347, 0.6148, 0.2022, 0.6685, 0.1964, 0.3368, 0.8678, 0.289, 0.8674, 0.3007, 0.8108, 0.3194, 0.8083, 0.2549, 0.3181, 0.2766, 0.2876, 0.3158, 0.294, 0.2946, 0.3213, 0.2985, 0.1973, 0.3242, 0.1591, 0.3666, 0.1965, 0.335, 0.2257, 0.2523, 0.3829, 0.2527, 0.3526, 0.295, 0.3532, 0.2957, 0.3821, 0.3005, 0.2284, 0.2985, 0.1973, 0.335, 0.2257, 0.3341, 0.2536, 0.2527, 0.3526, 0.2549, 0.3181, 0.2946, 0.3213, 0.295, 0.3532, 0.3242, 0.1591, 0.3509, 0.1216, 0.403, 0.1662, 0.3666, 0.1965, 0.8915, 0.5819, 0.9004, 0.5675, 0.9018, 0.5758, 0.8995, 0.5815, 0.8856, 0.5575, 0.8763, 0.5728, 0.8606, 0.5623, 0.8693, 0.5481, 0.8454, 0.5508, 0.8523, 0.5394, 0.8693, 0.5481, 0.8606, 0.5623, 0.9152, 0.566, 0.9104, 0.5777, 0.9018, 0.5758, 0.9004, 0.5675, 0.9036, 0.5883, 0.896, 0.5953, 0.8915, 0.5819, 0.8995, 0.5815, 0.9104, 0.5777, 0.9036, 0.5883, 0.8995, 0.5815, 0.9018, 0.5758, 0.8924, 0.5453, 0.9072, 0.5553, 0.9004, 0.5675, 0.8856, 0.5575, 0.8582, 0.5289, 0.8523, 0.5394, 0.8294, 0.5271, 0.8317, 0.5188, 0.571, 0.1962, 0.5638, 0.197, 0.5644, 0.1898, 0.5651, 0.1897, 0.5576, 0.1903, 0.5577, 0.1855, 0.5638, 0.1883, 0.5638, 0.1889, 0.5603, 0.1817, 0.5663, 0.1796, 0.5649, 0.1873, 0.5643, 0.1876, 0.5663, 0.1796, 0.5701, 0.1817, 0.5652, 0.1877, 0.5649, 0.1873, 0.5577, 0.1855, 0.5603, 0.1817, 0.5643, 0.1876, 0.5638, 0.1883, 0.5735, 0.1916, 0.571, 0.1962, 0.5651, 0.1897, 0.5655, 0.1892, 0.5728, 0.186, 0.5735, 0.1916, 0.5655, 0.1892, 0.5655, 0.1884, 0.5638, 0.197, 0.5598, 0.1945, 0.5639, 0.1895, 0.5644, 0.1898, 0.5548, 0.2347, 0.5341, 0.2181, 0.5598, 0.1945, 0.5638, 0.197, 0.6124, 0.1724, 0.6148, 0.2022, 0.5735, 0.1916, 0.5728, 0.186, 0.6148, 0.2022, 0.6061, 0.2347, 0.571, 0.1962, 0.5735, 0.1916, 0.5237, 0.1772, 0.5343, 0.1523, 0.5603, 0.1817, 0.5577, 0.1855, 0.5753, 0.1268, 0.5975, 0.1472, 0.5701, 0.1817, 0.5663, 0.1796, 0.5343, 0.1523, 0.5753, 0.1268, 0.5663, 0.1796, 0.5603, 0.1817, 0.5249, 0.1984, 0.5237, 0.1772, 0.5577, 0.1855, 0.5576, 0.1903, 0.6061, 0.2347, 0.5548, 0.2347, 0.5638, 0.197, 0.571, 0.1962, 0.7453, 0.4974, 0.755, 0.48, 0.7904, 0.5003, 0.7813, 0.5164, 0.9212, 0.495, 0.9372, 0.5046, 0.9176, 0.5374, 0.9022, 0.5278, 0.9544, 0.6142, 0.9452, 0.6283, 0.9178, 0.6004, 0.9269, 0.5867, 0.9452, 0.6283, 0.9387, 0.6356, 0.9104, 0.6098, 0.9178, 0.6004, 0.968, 0.593, 0.9544, 0.6142, 0.9269, 0.5867, 0.9347, 0.574, 0.8205, 0.6211, 0.8082, 0.6116, 0.8279, 0.5758, 0.8419, 0.5896, 0.836, 0.6318, 0.8205, 0.6211, 0.8419, 0.5896, 0.8572, 0.6005, 0.8903, 0.4786, 0.9048, 0.4857, 0.8857, 0.5188, 0.8672, 0.5124, 0.5548, 0.2347, 0.5453, 0.314, 0.4851, 0.2697, 0.5341, 0.2181, 0.5249, 0.1984, 0.4557, 0.2157, 0.4557, 0.1557, 0.5237, 0.1772, 0.6807, 0.2328, 0.7066, 0.3033, 0.6303, 0.3211, 0.6061, 0.2347, 0.5343, 0.1523, 0.4838, 0.09033, 0.5445, 0.04374, 0.5753, 0.1268, 0.5753, 0.1268, 0.5445, 0.04374, 0.6115, 0.01637, 0.6338, 0.08775, 0.5237, 0.1772, 0.4557, 0.1557, 0.4838, 0.09033, 0.5343, 0.1523, 0.6061, 0.2347, 0.6303, 0.3211, 0.5453, 0.314, 0.5548, 0.2347, 0.166, 0.229, 0.1776, 0.1923, 0.2798, 0.2231, 0.2601, 0.2472, 0.1529, 0.3094, 0.1587, 0.2647, 0.259, 0.2769, 0.2111, 0.3118, 0.1492, 0.3843, 0.1496, 0.3497, 0.207, 0.3503, 0.2064, 0.3835, 0.1942, 0.1469, 0.2121, 0.1008, 0.2735, 0.1298, 0.252, 0.1757, 0.1776, 0.1923, 0.1942, 0.1469, 0.252, 0.1757, 0.2798, 0.2231, 0.2121, 0.1008, 0.2278, 0.06103, 0.2939, 0.08888, 0.2735, 0.1298, 0.1496, 0.3497, 0.1529, 0.3094, 0.2111, 0.3118, 0.207, 0.3503, 0.2948, 0.8001, 0.2973, 0.7896, 0.3075, 0.79, 0.3077, 0.792, 0.3007, 0.8108, 0.2948, 0.8001, 0.3077, 0.792, 0.3084, 0.7952, 0.3084, 0.7838, 0.2973, 0.7896, 0.2982, 0.7826, 0.3037, 0.7803, 0.3363, 0.7434, 0.3723, 0.7834, 0.3267, 0.7858, 0.3182, 0.7804, 0.2595, 0.8314, 0.259, 0.7842, 0.2973, 0.7896, 0.2948, 0.8001, 0.3723, 0.7834, 0.3755, 0.834, 0.3305, 0.7957, 0.3267, 0.7858, 0.04119, 0.1125, 0.09793, 0.1182, 0.08141, 0.1662, 0.02618, 0.1575, 0.01687, 0.1964, 0.07115, 0.2081, 0.06454, 0.2496, 0.01065, 0.2351, 0.07488, 0.01198, 0.1275, 0.02674, 0.1141, 0.06882, 0.05777, 0.06047, 0.008704, 0.282, 0.06305, 0.2982, 0.0611, 0.3447, 0.005142, 0.3343, 0.005142, 0.3343, 0.0611, 0.3447, 0.06049, 0.3853, 0.005142, 0.3855, 0.01065, 0.2351, 0.06454, 0.2496, 0.06305, 0.2982, 0.008704, 0.282, 0.05777, 0.06047, 0.1141, 0.06882, 0.09793, 0.1182, 0.04119, 0.1125, 0.1054, 0.3474, 0.1079, 0.304, 0.1529, 0.3094, 0.1496, 0.3497, 0.162, 0.08316, 0.1759, 0.04201, 0.2278, 0.06103, 0.2121, 0.1008, 0.1289, 0.178, 0.1454, 0.131, 0.1942, 0.1469, 0.1776, 0.1923, 0.1454, 0.131, 0.162, 0.08316, 0.2121, 0.1008, 0.1942, 0.1469, 0.1049, 0.3848, 0.1054, 0.3474, 0.1496, 0.3497, 0.1492, 0.3843, 0.1079, 0.304, 0.1112, 0.2577, 0.1587, 0.2647, 0.1529, 0.3094, 0.1182, 0.2182, 0.1289, 0.178, 0.1776, 0.1923, 0.166, 0.229, 0.7079, 0.8405, 0.6672, 0.8814, 0.6543, 0.8191, 0.6873, 0.7924, 0.5446, 0.8635, 0.5216, 0.8492, 0.5296, 0.793, 0.5586, 0.811, 0.7291, 0.8246, 0.7079, 0.8405, 0.6873, 0.7924, 0.7153, 0.771, 0.4916, 0.8286, 0.4557, 0.8245, 0.4786, 0.7743, 0.5055, 0.7807, 0.6323, 0.89, 0.5944, 0.8952, 0.5947, 0.8302, 0.6253, 0.8299, 0.5944, 0.8952, 0.5446, 0.8635, 0.5586, 0.811, 0.5947, 0.8302, 0.6873, 0.7924, 0.6543, 0.8191, 0.6479, 0.7575, 0.673, 0.7374, 0.5586, 0.811, 0.5296, 0.793, 0.54, 0.7394, 0.5646, 0.7547, 0.7153, 0.771, 0.6873, 0.7924, 0.673, 0.7374, 0.696, 0.7212, 0.5055, 0.7807, 0.4786, 0.7743, 0.4876, 0.7215, 0.5142, 0.7288, 0.6253, 0.8299, 0.5947, 0.8302, 0.5937, 0.7693, 0.6219, 0.7679, 0.5947, 0.8302, 0.5586, 0.811, 0.5646, 0.7547, 0.5937, 0.7693, 0.673, 0.7374, 0.6479, 0.7575, 0.6438, 0.7073, 0.6645, 0.6903, 0.5646, 0.7547, 0.54, 0.7394, 0.5463, 0.689, 0.5673, 0.7062, 0.696, 0.7212, 0.673, 0.7374, 0.6645, 0.6903, 0.6861, 0.6732, 0.5142, 0.7288, 0.4876, 0.7215, 0.4985, 0.6732, 0.5226, 0.6849, 0.6219, 0.7679, 0.5937, 0.7693, 0.5912, 0.7187, 0.6184, 0.7167, 0.5937, 0.7693, 0.5646, 0.7547, 0.5673, 0.7062, 0.5912, 0.7187, 0.3123, 0.7882, 0.3161, 0.787, 0.3173, 0.7878, 0.3133, 0.7896, 0.3133, 0.7896, 0.3173, 0.7878, 0.3187, 0.7898, 0.3145, 0.7929, 0.3084, 0.7838, 0.3182, 0.7804, 0.3161, 0.787, 0.3123, 0.7882, 0.3267, 0.7858, 0.3305, 0.7957, 0.3187, 0.7898, 0.3173, 0.7878, 0.3182, 0.7804, 0.3267, 0.7858, 0.3173, 0.7878, 0.3161, 0.787, 0.3194, 0.8083, 0.3007, 0.8108, 0.3084, 0.7952, 0.3145, 0.7929, 0.2983, 0.7729, 0.3078, 0.7695, 0.3094, 0.7782, 0.3037, 0.7803, 0.3363, 0.7434, 0.3182, 0.7804, 0.3094, 0.7782, 0.3078, 0.7695, 0.2816, 0.7434, 0.3363, 0.7434, 0.3078, 0.7695, 0.2983, 0.7729, 0.2973, 0.7896, 0.259, 0.7842, 0.2908, 0.7789, 0.2982, 0.7826, 0.8168, 0.5318, 0.823, 0.5212, 0.8294, 0.5271, 0.8244, 0.5355, 0.7813, 0.5164, 0.7904, 0.5003, 0.8143, 0.5167, 0.8089, 0.5259, 0.8388, 0.5605, 0.8279, 0.5758, 0.8141, 0.55, 0.818, 0.541, 0.8523, 0.5394, 0.8454, 0.5508, 0.8244, 0.5355, 0.8294, 0.5271, 0.8454, 0.5508, 0.8388, 0.5605, 0.818, 0.541, 0.8244, 0.5355, 0.8089, 0.5259, 0.8143, 0.5167, 0.823, 0.5212, 0.8168, 0.5318, 0.8672, 0.5124, 0.8582, 0.5289, 0.8317, 0.5188, 0.8381, 0.5115, 0.9022, 0.5278, 0.9176, 0.5374, 0.9072, 0.5553, 0.8924, 0.5453, 0.9269, 0.5867, 0.9178, 0.6004, 0.9036, 0.5883, 0.9104, 0.5777, 0.9178, 0.6004, 0.9104, 0.6098, 0.896, 0.5953, 0.9036, 0.5883, 0.9347, 0.574, 0.9269, 0.5867, 0.9104, 0.5777, 0.9152, 0.566, 0.8419, 0.5896, 0.8279, 0.5758, 0.8388, 0.5605, 0.8533, 0.5733, 0.8572, 0.6005, 0.8419, 0.5896, 0.8533, 0.5733, 0.8686, 0.584, 0.8672, 0.5124, 0.8857, 0.5188, 0.876, 0.5363, 0.8582, 0.5289, 0.6736, 0.6192, 0.6956, 0.6463, 0.6558, 0.6693, 0.6445, 0.6334, 0.6736, 0.6192, 0.6445, 0.6334, 0.6363, 0.6092, 0.6591, 0.5994, 0.6736, 0.6192, 0.6591, 0.5994, 0.676, 0.589, 0.6953, 0.5971, 0.6736, 0.6192, 0.6953, 0.5971, 0.7225, 0.6157, 0.6956, 0.6463, 0.6511, 0.58, 0.6291, 0.5897, 0.6215, 0.571, 0.6426, 0.5608, 0.6511, 0.58, 0.6426, 0.5608, 0.6638, 0.5491, 0.6742, 0.5706, 0.6511, 0.58, 0.6742, 0.5706, 0.676, 0.589, 0.6591, 0.5994, 0.6511, 0.58, 0.6591, 0.5994, 0.6363, 0.6092, 0.6291, 0.5897, 0.6324, 0.544, 0.6426, 0.5608, 0.6215, 0.571, 0.6135, 0.5536, 0.6324, 0.544, 0.6135, 0.5536, 0.6058, 0.5378, 0.6232, 0.5294, 0.6324, 0.544, 0.6232, 0.5294, 0.6376, 0.5222, 0.6502, 0.5315, 0.6324, 0.544, 0.6502, 0.5315, 0.6638, 0.5491, 0.6426, 0.5608, 0.6171, 0.5132, 0.5977, 0.5218, 0.5884, 0.5043, 0.6094, 0.4943, 0.6171, 0.5132, 0.6094, 0.4943, 0.6307, 0.4845, 0.6377, 0.5063, 0.6171, 0.5132, 0.6377, 0.5063, 0.6376, 0.5222, 0.6232, 0.5294, 0.6171, 0.5132, 0.6232, 0.5294, 0.6058, 0.5378, 0.5977, 0.5218, 0.7123, 0.5679, 0.74, 0.5889, 0.7225, 0.6157, 0.6953, 0.5971, 0.7123, 0.5679, 0.6953, 0.5971, 0.676, 0.589, 0.6742, 0.5706, 0.7123, 0.5679, 0.6742, 0.5706, 0.6638, 0.5491, 0.6912, 0.5329, 0.6654, 0.508, 0.6912, 0.5329, 0.6638, 0.5491, 0.6502, 0.5315, 0.6654, 0.508, 0.6502, 0.5315, 0.6376, 0.5222, 0.6377, 0.5063, 0.6654, 0.508, 0.6377, 0.5063, 0.6307, 0.4845, 0.6547, 0.4731, 0.6136, 0.6388, 0.6445, 0.6334, 0.6558, 0.6693, 0.61, 0.6727, 0.6136, 0.6388, 0.61, 0.6727, 0.5712, 0.66, 0.5862, 0.6335, 0.6136, 0.6388, 0.5862, 0.6335, 0.5953, 0.6177, 0.6134, 0.6157, 0.6136, 0.6388, 0.6134, 0.6157, 0.6363, 0.6092, 0.6445, 0.6334, 0.6074, 0.5971, 0.6005, 0.5792, 0.6215, 0.571, 0.6291, 0.5897, 0.6074, 0.5971, 0.6291, 0.5897, 0.6363, 0.6092, 0.6134, 0.6157, 0.6074, 0.5971, 0.6134, 0.6157, 0.5953, 0.6177, 0.5873, 0.6039, 0.6074, 0.5971, 0.5873, 0.6039, 0.5803, 0.5859, 0.6005, 0.5792, 0.5947, 0.5619, 0.6135, 0.5536, 0.6215, 0.571, 0.6005, 0.5792, 0.5947, 0.5619, 0.6005, 0.5792, 0.5803, 0.5859, 0.5761, 0.5679, 0.5947, 0.5619, 0.5761, 0.5679, 0.5752, 0.5536, 0.5888, 0.5463, 0.5947, 0.5619, 0.5888, 0.5463, 0.6058, 0.5378, 0.6135, 0.5536, 0.5788, 0.5319, 0.5673, 0.5143, 0.5884, 0.5043, 0.5977, 0.5218, 0.5788, 0.5319, 0.5977, 0.5218, 0.6058, 0.5378, 0.5888, 0.5463, 0.5788, 0.5319, 0.5888, 0.5463, 0.5752, 0.5536, 0.5614, 0.5457, 0.5788, 0.5319, 0.5614, 0.5457, 0.5393, 0.5277, 0.5673, 0.5143, 0.5677, 0.6159, 0.5413, 0.6367, 0.5217, 0.6019, 0.5572, 0.5926, 0.5677, 0.6159, 0.5572, 0.5926, 0.5803, 0.5859, 0.5873, 0.6039, 0.5677, 0.6159, 0.5873, 0.6039, 0.5953, 0.6177, 0.5862, 0.6335, 0.5677, 0.6159, 0.5862, 0.6335, 0.5712, 0.66, 0.5413, 0.6367, 0.5544, 0.5678, 0.5572, 0.5926, 0.5217, 0.6019, 0.522, 0.5617, 0.5544, 0.5678, 0.522, 0.5617, 0.5393, 0.5277, 0.5614, 0.5457, 0.5544, 0.5678, 0.5614, 0.5457, 0.5752, 0.5536, 0.5761, 0.5679, 0.5544, 0.5678, 0.5761, 0.5679, 0.5803, 0.5859, 0.5572, 0.5926, 0.3712, 0.5662, 0.3986, 0.5287, 0.4348, 0.5461, 0.4079, 0.5955, 0.1181, 0.696, 0.1021, 0.6467, 0.1495, 0.6344, 0.1661, 0.682, 0.06879, 0.5299, 0.0651, 0.4725, 0.1098, 0.4655, 0.1155, 0.5205, 0.3711, 0.4201, 0.3317, 0.4138, 0.3338, 0.3816, 0.373, 0.383, 0.2079, 0.4168, 0.2537, 0.4131, 0.2571, 0.4477, 0.2132, 0.4553, 0.2789, 0.6348, 0.3297, 0.6046, 0.3572, 0.6409, 0.3008, 0.6765, 0.2778, 0.5456, 0.3137, 0.5322, 0.303, 0.5666, 0.2566, 0.5891, 0.06205, 0.4259, 0.06049, 0.3853, 0.1049, 0.3848, 0.1063, 0.4222, 0.2961, 0.411, 0.3317, 0.4138, 0.3222, 0.4404, 0.2971, 0.443, 0.3457, 0.5114, 0.3671, 0.4958, 0.3656, 0.519, 0.3391, 0.5371, 0.2957, 0.3821, 0.3338, 0.3816, 0.3317, 0.4138, 0.2961, 0.411, 0.0651, 0.4725, 0.06205, 0.4259, 0.1063, 0.4222, 0.1098, 0.4655, 0.2566, 0.5891, 0.303, 0.5666, 0.3297, 0.6046, 0.2789, 0.6348, 0.2064, 0.3835, 0.2523, 0.3829, 0.2537, 0.4131, 0.2079, 0.4168, 0.3387, 0.452, 0.3222, 0.4404, 0.3317, 0.4138, 0.3711, 0.4201, 0.131, 0.739, 0.1181, 0.696, 0.1661, 0.682, 0.1802, 0.7237, 0.3391, 0.5371, 0.3656, 0.519, 0.3986, 0.5287, 0.3712, 0.5662, 0.3585, 0.47, 0.3387, 0.452, 0.3711, 0.4201, 0.3923, 0.4497, 0.2971, 0.443, 0.3222, 0.4404, 0.3387, 0.452, 0.3247, 0.4725, 0.2132, 0.4553, 0.2571, 0.4477, 0.2902, 0.4805, 0.2588, 0.4975, 0.373, 0.383, 0.3953, 0.3815, 0.3989, 0.4153, 0.3711, 0.4201, 0.07496, 0.5628, 0.06879, 0.5299, 0.1155, 0.5205, 0.1218, 0.5518, 0.1021, 0.6467, 0.08899, 0.6121, 0.1364, 0.6, 0.1495, 0.6344, 0.3986, 0.5287, 0.4113, 0.4822, 0.4526, 0.4978, 0.4348, 0.5461, 0.3656, 0.519, 0.3671, 0.4958, 0.4113, 0.4822, 0.3986, 0.5287, 0.3394, 0.4912, 0.3585, 0.47, 0.3671, 0.4958, 0.3457, 0.5114, 0.9284, 0.1071, 0.9188, 0.05838, 0.9239, 0.04925, 0.9541, 0.07633, 0.4113, 0.4822, 0.4332, 0.4698, 0.4594, 0.4826, 0.4526, 0.4978, 0.3923, 0.4497, 0.4136, 0.4454, 0.4332, 0.4698, 0.4113, 0.4822, 0.856, 0.395, 0.8561, 0.3822, 0.8762, 0.3832, 0.8762, 0.3975, 0.6444, 0.1213, 0.6338, 0.08775, 0.7038, 0.08631, 0.6974, 0.1156, 0.656, 0.1578, 0.6444, 0.1213, 0.6974, 0.1156, 0.6998, 0.1446, 0.895, 0.3512, 0.8954, 0.3651, 0.8761, 0.3658, 0.8756, 0.352, 0.8756, 0.352, 0.8761, 0.3658, 0.856, 0.368, 0.8553, 0.3554, 0.6807, 0.2328, 0.6685, 0.1964, 0.715, 0.1697, 0.7407, 0.1902, 0.8873, 0.1071, 0.9027, 0.05616, 0.9188, 0.05838, 0.9284, 0.1071, 0.2571, 0.4477, 0.2971, 0.443, 0.3247, 0.4725, 0.2902, 0.4805, 0.303, 0.5666, 0.3391, 0.5371, 0.3712, 0.5662, 0.3297, 0.6046, 0.2523, 0.3829, 0.2957, 0.3821, 0.2961, 0.411, 0.2537, 0.4131, 0.3137, 0.5322, 0.3457, 0.5114, 0.3391, 0.5371, 0.303, 0.5666, 0.2537, 0.4131, 0.2961, 0.411, 0.2971, 0.443, 0.2571, 0.4477, 0.3297, 0.6046, 0.3712, 0.5662, 0.4079, 0.5955, 0.3572, 0.6409, 0.9133, 0.3656, 0.9218, 0.367, 0.9218, 0.3788, 0.9129, 0.382, 0.8954, 0.3833, 0.8762, 0.3832, 0.8761, 0.3658, 0.8954, 0.3651, 0.856, 0.368, 0.8761, 0.3658, 0.8762, 0.3832, 0.8561, 0.3822, 0.9129, 0.3953, 0.9129, 0.382, 0.9218, 0.3788, 0.9255, 0.3906, 0.9239, 0.355, 0.9218, 0.367, 0.9133, 0.3656, 0.9128, 0.3522, 0.9338, 0.3804, 0.9218, 0.3788, 0.9218, 0.367, 0.9338, 0.3649, 0.8954, 0.3974, 0.8954, 0.3833, 0.9129, 0.382, 0.9129, 0.3953, 0.856, 0.395, 0.8258, 0.3901, 0.8282, 0.381, 0.8561, 0.3822, 0.7462, 0.1395, 0.7475, 0.1313, 0.748, 0.131, 0.7522, 0.1364, 0.7536, 0.128, 0.7481, 0.13, 0.7478, 0.1294, 0.7511, 0.1243, 0.7468, 0.1224, 0.7474, 0.1292, 0.7468, 0.1293, 0.7406, 0.1237, 0.7406, 0.1237, 0.7468, 0.1293, 0.7464, 0.1298, 0.7388, 0.1275, 0.7511, 0.1243, 0.7478, 0.1294, 0.7474, 0.1292, 0.7468, 0.1224, 0.7419, 0.1372, 0.7469, 0.1312, 0.7475, 0.1313, 0.7462, 0.1395, 0.7395, 0.1326, 0.7465, 0.1305, 0.7469, 0.1312, 0.7419, 0.1372, 0.7522, 0.1364, 0.748, 0.131, 0.7482, 0.1305, 0.754, 0.1324, 0.7802, 0.1602, 0.7522, 0.1364, 0.754, 0.1324, 0.7872, 0.1371, 0.6998, 0.1446, 0.7395, 0.1326, 0.7419, 0.1372, 0.715, 0.1697, 0.715, 0.1697, 0.7419, 0.1372, 0.7462, 0.1395, 0.7407, 0.1902, 0.7728, 0.1002, 0.7511, 0.1243, 0.7468, 0.1224, 0.7519, 0.08442, 0.7038, 0.08631, 0.7406, 0.1237, 0.7388, 0.1275, 0.6974, 0.1156, 0.7519, 0.08442, 0.7468, 0.1224, 0.7406, 0.1237, 0.7038, 0.08631, 0.7839, 0.1168, 0.7536, 0.128, 0.7511, 0.1243, 0.7728, 0.1002, 0.7407, 0.1902, 0.7462, 0.1395, 0.7522, 0.1364, 0.7802, 0.1602, 0.7334, 0.3626, 0.7775, 0.3646, 0.777, 0.3846, 0.733, 0.3841, 0.8994, 0.4582, 0.8963, 0.418, 0.915, 0.4158, 0.9195, 0.4562, 0.996, 0.3821, 0.9554, 0.3813, 0.9554, 0.3636, 0.996, 0.3622, 0.9298, 0.2919, 0.9265, 0.3331, 0.9137, 0.3314, 0.9155, 0.2906, 0.9195, 0.4562, 0.915, 0.4158, 0.9307, 0.4122, 0.9376, 0.4531, 0.8751, 0.2899, 0.8749, 0.3309, 0.8541, 0.3351, 0.8582, 0.2908, 0.8955, 0.29, 0.8949, 0.3305, 0.8749, 0.3309, 0.8751, 0.2899, 0.8615, 0.4593, 0.8557, 0.4153, 0.8765, 0.4185, 0.879, 0.4594, 0.7802, 0.1602, 0.7872, 0.1371, 0.8538, 0.1658, 0.8384, 0.2136, 0.7839, 0.1168, 0.7728, 0.1002, 0.8287, 0.05554, 0.8481, 0.09579, 0.6807, 0.2328, 0.7407, 0.1902, 0.7776, 0.271, 0.7066, 0.3033, 0.7519, 0.08442, 0.7038, 0.08631, 0.6824, 0.000259, 0.7598, 0.004583, 0.7038, 0.08631, 0.6338, 0.08775, 0.6115, 0.01637, 0.6824, 0.000259, 0.7728, 0.1002, 0.7519, 0.08442, 0.7598, 0.004583, 0.8287, 0.05554, 0.7407, 0.1902, 0.7802, 0.1602, 0.8384, 0.2136, 0.7776, 0.271, 0.1697, 0.5399, 0.2601, 0.5244, 0.2778, 0.5456, 0.1855, 0.5844, 0.1548, 0.4591, 0.2132, 0.4553, 0.2588, 0.4975, 0.163, 0.5117, 0.1492, 0.3843, 0.2064, 0.3835, 0.2079, 0.4168, 0.1505, 0.4188, 0.1991, 0.6179, 0.2566, 0.5891, 0.2789, 0.6348, 0.2172, 0.6643, 0.1855, 0.5844, 0.2778, 0.5456, 0.2566, 0.5891, 0.1991, 0.6179, 0.2172, 0.6643, 0.2789, 0.6348, 0.3008, 0.6765, 0.2331, 0.7048, 0.1505, 0.4188, 0.2079, 0.4168, 0.2132, 0.4553, 0.1548, 0.4591, 0.9239, 0.04925, 0.9128, 0.04222, 0.9131, 0.04049, 0.9218, 0.04021, 0.9188, 0.05838, 0.9122, 0.04496, 0.9128, 0.04222, 0.9239, 0.04925, 0.9123, 0.03515, 0.9164, 0.03217, 0.9211, 0.03421, 0.9218, 0.04021, 0.8886, 0.000259, 0.9039, 0.03215, 0.8965, 0.03671, 0.8574, 0.03438, 0.9541, 0.07633, 0.9239, 0.04925, 0.9218, 0.04021, 0.9547, 0.03581, 0.8574, 0.03438, 0.8965, 0.03671, 0.8933, 0.04525, 0.8543, 0.07782, 0.04602, 0.6517, 0.03381, 0.6199, 0.08899, 0.6121, 0.1021, 0.6467, 0.02098, 0.575, 0.0149, 0.5443, 0.06879, 0.5299, 0.07496, 0.5628, 0.07758, 0.7546, 0.06212, 0.7044, 0.1181, 0.696, 0.131, 0.739, 0.01088, 0.4892, 0.006179, 0.4368, 0.06205, 0.4259, 0.0651, 0.4725, 0.006179, 0.4368, 0.005142, 0.3855, 0.06049, 0.3853, 0.06205, 0.4259, 0.0149, 0.5443, 0.01088, 0.4892, 0.0651, 0.4725, 0.06879, 0.5299, 0.06212, 0.7044, 0.04602, 0.6517, 0.1021, 0.6467, 0.1181, 0.696, 0.1063, 0.4222, 0.1505, 0.4188, 0.1548, 0.4591, 0.1098, 0.4655, 0.1661, 0.682, 0.2172, 0.6643, 0.2331, 0.7048, 0.1802, 0.7237, 0.1364, 0.6, 0.1855, 0.5844, 0.1991, 0.6179, 0.1495, 0.6344, 0.1495, 0.6344, 0.1991, 0.6179, 0.2172, 0.6643, 0.1661, 0.682, 0.1049, 0.3848, 0.1492, 0.3843, 0.1505, 0.4188, 0.1063, 0.4222, 0.1098, 0.4655, 0.1548, 0.4591, 0.163, 0.5117, 0.1155, 0.5205, 0.1218, 0.5518, 0.1697, 0.5399, 0.1855, 0.5844, 0.1364, 0.6, 0.7664, 0.7708, 0.8243, 0.7738, 0.8037, 0.809, 0.7297, 0.8055, 0.7665, 0.902, 0.8137, 0.8961, 0.836, 0.9205, 0.7989, 0.9327, 0.7889, 0.7321, 0.8407, 0.7433, 0.8243, 0.7738, 0.7664, 0.7708, 0.8008, 0.7039, 0.8467, 0.7187, 0.8407, 0.7433, 0.7889, 0.7321, 0.7296, 0.8366, 0.7765, 0.8326, 0.7878, 0.8638, 0.7296, 0.871, 0.7296, 0.871, 0.7878, 0.8638, 0.8137, 0.8961, 0.7665, 0.902, 0.8243, 0.7738, 0.874, 0.7782, 0.8579, 0.8042, 0.8037, 0.809, 0.8137, 0.8961, 0.8738, 0.8741, 0.891, 0.8937, 0.836, 0.9205, 0.8407, 0.7433, 0.8872, 0.7551, 0.874, 0.7782, 0.8243, 0.7738, 0.8467, 0.7187, 0.8908, 0.7321, 0.8872, 0.7551, 0.8407, 0.7433, 0.7765, 0.8326, 0.8525, 0.8274, 0.8563, 0.8505, 0.7878, 0.8638, 0.7878, 0.8638, 0.8563, 0.8505, 0.8738, 0.8741, 0.8137, 0.8961, 0.874, 0.7782, 0.914, 0.7822, 0.9016, 0.801, 0.8579, 0.8042, 0.8738, 0.8741, 0.9126, 0.8647, 0.9294, 0.8805, 0.891, 0.8937, 0.8872, 0.7551, 0.9267, 0.7627, 0.914, 0.7822, 0.874, 0.7782, 0.8908, 0.7321, 0.9254, 0.7403, 0.9267, 0.7627, 0.8872, 0.7551, 0.8525, 0.8274, 0.8969, 0.8234, 0.899, 0.8465, 0.8563, 0.8505, 0.8563, 0.8505, 0.899, 0.8465, 0.9126, 0.8647, 0.8738, 0.8741, 0.9089, 0.0389, 0.9081, 0.04011, 0.9047, 0.03856, 0.9057, 0.0378, 0.9081, 0.04011, 0.907, 0.04293, 0.9034, 0.04024, 0.9047, 0.03856, 0.9123, 0.03515, 0.9089, 0.0389, 0.9057, 0.0378, 0.9039, 0.03215, 0.8965, 0.03671, 0.9047, 0.03856, 0.9034, 0.04024, 0.8933, 0.04525, 0.9039, 0.03215, 0.9057, 0.0378, 0.9047, 0.03856, 0.8965, 0.03671, 0.9027, 0.05616, 0.907, 0.04293, 0.9122, 0.04496, 0.9188, 0.05838, 0.9211, 0.02586, 0.9164, 0.03217, 0.9115, 0.03031, 0.9129, 0.02288, 0.8886, 0.000259, 0.9129, 0.02288, 0.9115, 0.03031, 0.9039, 0.03215, 0.9356, 0.00062, 0.9211, 0.02586, 0.9129, 0.02288, 0.8886, 0.000259, 0.9218, 0.04021, 0.9211, 0.03421, 0.9274, 0.03104, 0.9547, 0.03581, 0.819, 0.3698, 0.8282, 0.3705, 0.8282, 0.381, 0.819, 0.3831, 0.7775, 0.3646, 0.8084, 0.3709, 0.8084, 0.3824, 0.777, 0.3846, 0.8553, 0.3554, 0.8253, 0.3618, 0.8267, 0.3513, 0.8541, 0.3351, 0.8561, 0.3822, 0.8282, 0.381, 0.8282, 0.3705, 0.856, 0.368, 0.856, 0.368, 0.8282, 0.3705, 0.8253, 0.3618, 0.8553, 0.3554, 0.8084, 0.3709, 0.819, 0.3698, 0.819, 0.3831, 0.8084, 0.3824, 0.8557, 0.4153, 0.8278, 0.4004, 0.8258, 0.3901, 0.856, 0.395, 0.8963, 0.418, 0.8954, 0.3974, 0.9129, 0.3953, 0.915, 0.4158, 0.9554, 0.3813, 0.9338, 0.3804, 0.9338, 0.3649, 0.9554, 0.3636, 0.9265, 0.3331, 0.9239, 0.355, 0.9128, 0.3522, 0.9137, 0.3314, 0.915, 0.4158, 0.9129, 0.3953, 0.9255, 0.3906, 0.9307, 0.4122, 0.8749, 0.3309, 0.8756, 0.352, 0.8553, 0.3554, 0.8541, 0.3351, 0.8949, 0.3305, 0.895, 0.3512, 0.8756, 0.352, 0.8749, 0.3309, 0.8557, 0.4153, 0.856, 0.395, 0.8762, 0.3975, 0.8765, 0.4185, 0.5487, 0.364, 0.5203, 0.3794, 0.4984, 0.3499, 0.539, 0.3312, 0.5487, 0.364, 0.5566, 0.3876, 0.5349, 0.4004, 0.5203, 0.3794, 0.5487, 0.364, 0.5798, 0.3574, 0.5755, 0.3794, 0.5566, 0.3876, 0.5487, 0.364, 0.539, 0.3312, 0.5779, 0.3243, 0.5798, 0.3574, 0.5678, 0.4059, 0.5783, 0.4249, 0.5567, 0.4358, 0.5463, 0.4181, 0.5678, 0.4059, 0.5906, 0.3915, 0.6024, 0.4144, 0.5783, 0.4249, 0.5678, 0.4059, 0.5566, 0.3876, 0.5755, 0.3794, 0.5906, 0.3915, 0.5678, 0.4059, 0.5463, 0.4181, 0.5349, 0.4004, 0.5566, 0.3876, 0.5853, 0.4441, 0.5656, 0.4532, 0.5567, 0.4358, 0.5783, 0.4249, 0.5853, 0.4441, 0.591, 0.461, 0.5732, 0.4693, 0.5656, 0.4532, 0.5853, 0.4441, 0.607, 0.4376, 0.6061, 0.4541, 0.591, 0.461, 0.5853, 0.4441, 0.5783, 0.4249, 0.6024, 0.4144, 0.607, 0.4376, 0.5999, 0.4763, 0.6094, 0.4943, 0.5884, 0.5043, 0.5806, 0.4859, 0.5999, 0.4763, 0.619, 0.4645, 0.6307, 0.4845, 0.6094, 0.4943, 0.5999, 0.4763, 0.591, 0.461, 0.6061, 0.4541, 0.619, 0.4645, 0.5999, 0.4763, 0.5806, 0.4859, 0.5732, 0.4693, 0.591, 0.461, 0.6166, 0.3587, 0.5798, 0.3574, 0.5779, 0.3243, 0.6085, 0.3217, 0.6166, 0.3587, 0.5906, 0.3915, 0.5755, 0.3794, 0.5798, 0.3574, 0.6166, 0.3587, 0.6327, 0.4016, 0.6024, 0.4144, 0.5906, 0.3915, 0.6375, 0.4398, 0.607, 0.4376, 0.6024, 0.4144, 0.6327, 0.4016, 0.6375, 0.4398, 0.619, 0.4645, 0.6061, 0.4541, 0.607, 0.4376, 0.6375, 0.4398, 0.6547, 0.4731, 0.6307, 0.4845, 0.619, 0.4645, 0.4976, 0.4009, 0.4689, 0.3837, 0.4984, 0.3499, 0.5203, 0.3794, 0.4976, 0.4009, 0.4853, 0.4257, 0.4557, 0.4215, 0.4689, 0.3837, 0.4976, 0.4009, 0.5159, 0.4149, 0.5033, 0.428, 0.4853, 0.4257, 0.4976, 0.4009, 0.5203, 0.3794, 0.5349, 0.4004, 0.5159, 0.4149, 0.5271, 0.431, 0.5463, 0.4181, 0.5567, 0.4358, 0.5371, 0.4475, 0.5271, 0.431, 0.5159, 0.4149, 0.5349, 0.4004, 0.5463, 0.4181, 0.5271, 0.431, 0.5094, 0.4428, 0.5033, 0.428, 0.5159, 0.4149, 0.5271, 0.431, 0.5371, 0.4475, 0.5193, 0.4594, 0.5094, 0.4428, 0.5472, 0.4629, 0.5371, 0.4475, 0.5567, 0.4358, 0.5656, 0.4532, 0.5472, 0.4629, 0.5309, 0.4739, 0.5193, 0.4594, 0.5371, 0.4475, 0.5472, 0.4629, 0.5558, 0.4774, 0.5416, 0.4834, 0.5309, 0.4739, 0.5472, 0.4629, 0.5656, 0.4532, 0.5732, 0.4693, 0.5558, 0.4774, 0.5609, 0.4942, 0.5806, 0.4859, 0.5884, 0.5043, 0.5673, 0.5143, 0.5609, 0.4942, 0.5558, 0.4774, 0.5732, 0.4693, 0.5806, 0.4859, 0.5609, 0.4942, 0.5391, 0.4992, 0.5416, 0.4834, 0.5558, 0.4774, 0.5609, 0.4942, 0.5673, 0.5143, 0.5393, 0.5277, 0.5391, 0.4992, 0.4879, 0.4509, 0.4998, 0.4734, 0.4708, 0.4953, 0.4557, 0.4588, 0.4879, 0.4509, 0.5094, 0.4428, 0.5193, 0.4594, 0.4998, 0.4734, 0.4879, 0.4509, 0.4853, 0.4257, 0.5033, 0.428, 0.5094, 0.4428, 0.4879, 0.4509, 0.4557, 0.4588, 0.4557, 0.4215, 0.4853, 0.4257, 0.5175, 0.4909, 0.5021, 0.5199, 0.4708, 0.4953, 0.4998, 0.4734, 0.5175, 0.4909, 0.5391, 0.4992, 0.5393, 0.5277, 0.5021, 0.5199, 0.5175, 0.4909, 0.5309, 0.4739, 0.5416, 0.4834, 0.5391, 0.4992, 0.5175, 0.4909, 0.4998, 0.4734, 0.5193, 0.4594, 0.5309, 0.4739, 0.6654, 0.508, 0.6547, 0.4731, 0.6757, 0.4609, 0.6883, 0.4922, 0.9137, 0.3314, 0.9128, 0.3522, 0.895, 0.3512, 0.8949, 0.3305, 0.8765, 0.4185, 0.8762, 0.3975, 0.8954, 0.3974, 0.8963, 0.418, 0.9547, 0.03581, 0.9274, 0.03104, 0.9211, 0.02586, 0.9356, 0.00062, 0.9274, 0.03104, 0.9211, 0.03421, 0.9164, 0.03217, 0.9211, 0.02586, 0.8933, 0.04525, 0.9034, 0.04024, 0.907, 0.04293, 0.9027, 0.05616, 0.9218, 0.04021, 0.9131, 0.04049, 0.9089, 0.0389, 0.9123, 0.03515, 0.9128, 0.04222, 0.9122, 0.04496, 0.907, 0.04293, 0.9081, 0.04011, 0.9131, 0.04049, 0.9128, 0.04222, 0.9081, 0.04011, 0.9089, 0.0389, 0.8579, 0.8042, 0.9016, 0.801, 0.8969, 0.8234, 0.8525, 0.8274, 0.892, 0.7091, 0.9307, 0.7208, 0.9254, 0.7403, 0.8908, 0.7321, 0.8037, 0.809, 0.8579, 0.8042, 0.8525, 0.8274, 0.7765, 0.8326, 0.8317, 0.6937, 0.892, 0.7091, 0.8908, 0.7321, 0.8467, 0.7187, 0.7297, 0.8055, 0.8037, 0.809, 0.7765, 0.8326, 0.7296, 0.8366, 0.7983, 0.6732, 0.8317, 0.6937, 0.8467, 0.7187, 0.8008, 0.7039, 0.1155, 0.5205, 0.163, 0.5117, 0.1697, 0.5399, 0.1218, 0.5518, 0.03381, 0.6199, 0.02098, 0.575, 0.07496, 0.5628, 0.08899, 0.6121, 0.9039, 0.03215, 0.9115, 0.03031, 0.9164, 0.03217, 0.9123, 0.03515, 0.163, 0.5117, 0.2588, 0.4975, 0.2601, 0.5244, 0.1697, 0.5399, 0.7872, 0.1371, 0.7839, 0.1168, 0.8481, 0.09579, 0.8538, 0.1658, 0.9155, 0.2906, 0.9137, 0.3314, 0.8949, 0.3305, 0.8955, 0.29, 0.879, 0.4594, 0.8765, 0.4185, 0.8963, 0.418, 0.8994, 0.4582, 0.7872, 0.1371, 0.754, 0.1324, 0.7536, 0.128, 0.7839, 0.1168, 0.6974, 0.1156, 0.7388, 0.1275, 0.7395, 0.1326, 0.6998, 0.1446, 0.7388, 0.1275, 0.7464, 0.1298, 0.7465, 0.1305, 0.7395, 0.1326, 0.754, 0.1324, 0.7482, 0.1305, 0.7481, 0.13, 0.7536, 0.128, 0.8762, 0.3975, 0.8762, 0.3832, 0.8954, 0.3833, 0.8954, 0.3974, 0.9129, 0.382, 0.8954, 0.3833, 0.8954, 0.3651, 0.9133, 0.3656, 0.8543, 0.07782, 0.8933, 0.04525, 0.9027, 0.05616, 0.8873, 0.1071, 0.9128, 0.3522, 0.9133, 0.3656, 0.8954, 0.3651, 0.895, 0.3512, 0.6685, 0.1964, 0.656, 0.1578, 0.6998, 0.1446, 0.715, 0.1697, 0.3711, 0.4201, 0.3989, 0.4153, 0.4136, 0.4454, 0.3923, 0.4497, 0.3247, 0.4725, 0.3387, 0.452, 0.3585, 0.47, 0.3394, 0.4912, 0.08899, 0.6121, 0.07496, 0.5628, 0.1218, 0.5518, 0.1364, 0.6, 0.3671, 0.4958, 0.3585, 0.47, 0.3923, 0.4497, 0.4113, 0.4822, 0.8723, 0.6102, 0.8572, 0.6005, 0.8686, 0.584, 0.8838, 0.5932, 0.8857, 0.5188, 0.9022, 0.5278, 0.8924, 0.5453, 0.876, 0.5363, 0.259, 0.7842, 0.2816, 0.7434, 0.2983, 0.7729, 0.2908, 0.7789, 0.2908, 0.7789, 0.2983, 0.7729, 0.3037, 0.7803, 0.2982, 0.7826, 0.3305, 0.7957, 0.3194, 0.8083, 0.3145, 0.7929, 0.3187, 0.7898, 0.2973, 0.7896, 0.3084, 0.7838, 0.3123, 0.7882, 0.3075, 0.79, 0.3077, 0.792, 0.3133, 0.7896, 0.3145, 0.7929, 0.3084, 0.7952, 0.3075, 0.79, 0.3123, 0.7882, 0.3133, 0.7896, 0.3077, 0.792, 0.6479, 0.7575, 0.6219, 0.7679, 0.6184, 0.7167, 0.6438, 0.7073, 0.54, 0.7394, 0.5142, 0.7288, 0.5226, 0.6849, 0.5463, 0.689, 0.6543, 0.8191, 0.6253, 0.8299, 0.6219, 0.7679, 0.6479, 0.7575, 0.5296, 0.793, 0.5055, 0.7807, 0.5142, 0.7288, 0.54, 0.7394, 0.6672, 0.8814, 0.6323, 0.89, 0.6253, 0.8299, 0.6543, 0.8191, 0.5216, 0.8492, 0.4916, 0.8286, 0.5055, 0.7807, 0.5296, 0.793, 0.1112, 0.2577, 0.1182, 0.2182, 0.166, 0.229, 0.1587, 0.2647, 0.02618, 0.1575, 0.08141, 0.1662, 0.07115, 0.2081, 0.01687, 0.1964, 0.3182, 0.7804, 0.3084, 0.7838, 0.3037, 0.7803, 0.3094, 0.7782, 0.1587, 0.2647, 0.166, 0.229, 0.2601, 0.2472, 0.259, 0.2769, 0.5341, 0.2181, 0.4851, 0.2697, 0.4557, 0.2157, 0.5249, 0.1984, 0.8513, 0.6419, 0.836, 0.6318, 0.8572, 0.6005, 0.8723, 0.6102, 0.9048, 0.4857, 0.9212, 0.495, 0.9022, 0.5278, 0.8857, 0.5188, 0.5341, 0.2181, 0.5249, 0.1984, 0.5576, 0.1903, 0.5598, 0.1945, 0.5975, 0.1472, 0.6124, 0.1724, 0.5728, 0.186, 0.5701, 0.1817, 0.5701, 0.1817, 0.5728, 0.186, 0.5655, 0.1884, 0.5652, 0.1877, 0.5598, 0.1945, 0.5576, 0.1903, 0.5638, 0.1889, 0.5639, 0.1895, 0.876, 0.5363, 0.8924, 0.5453, 0.8856, 0.5575, 0.8693, 0.5481, 0.9004, 0.5675, 0.8915, 0.5819, 0.8763, 0.5728, 0.8856, 0.5575, 0.3755, 0.834, 0.3368, 0.8678, 0.3194, 0.8083, 0.3305, 0.7957, 0.8838, 0.5932, 0.8686, 0.584, 0.8763, 0.5728, 0.8915, 0.5819, 0.6685, 0.1964, 0.6148, 0.2022, 0.6124, 0.1724, 0.656, 0.1578, 0.373, 0.3445, 0.3933, 0.3132, 0.4141, 0.315, 0.3973, 0.3436, 0.3158, 0.294, 0.332, 0.2761, 0.3584, 0.293, 0.3329, 0.3053, 0.08141, 0.1662, 0.1289, 0.178, 0.1182, 0.2182, 0.07115, 0.2081, 0.3684, 0.2681, 0.4109, 0.2796, 0.3933, 0.3132, 0.3584, 0.293, 0.6912, 0.5329, 0.6654, 0.508, 0.6883, 0.4922, 0.7097, 0.5214, 0.7123, 0.5679, 0.6912, 0.5329, 0.7097, 0.5214, 0.728, 0.5552, 0.7123, 0.5679, 0.728, 0.5552, 0.756, 0.5809, 0.74, 0.5889, 0.625, 0.3219, 0.6425, 0.3607, 0.6166, 0.3587, 0.6085, 0.3217, 0.656, 0.396, 0.6327, 0.4016, 0.6166, 0.3587, 0.6425, 0.3607, 0.6327, 0.4016, 0.656, 0.396, 0.6624, 0.4299, 0.6375, 0.4398, 0.6757, 0.4609, 0.6547, 0.4731, 0.6375, 0.4398, 0.6624, 0.4299])
me_cube_003.use_remesh_preserve_volume = False
me_cube_003.use_remesh_preserve_attributes = False
me_cube_003.use_mirror_vertex_groups = False
me_cube_003.update()
arm_armature = bpy.data.armatures.new('Armature')  # bones are not reproduced
arm_armature_001 = bpy.data.armatures.new('Armature.001')  # bones are not reproduced
arm_armature_002 = bpy.data.armatures.new('Armature.002')  # bones are not reproduced

# ---- objects
ob_cube_000 = bpy.data.objects.new('Cube.000', me_cube_004)
ob_armature = bpy.data.objects.new('Armature', arm_armature)
ob_armature_001 = bpy.data.objects.new('Armature.001', arm_armature_001)
ob_armature_002 = bpy.data.objects.new('Armature.002', arm_armature_002)
ob_cube_002 = bpy.data.objects.new('Cube.002', me_cube_003)

# ---- transforms, parenting, visibility, modifiers, constraints
ob_cube_000.location = (-0.7194, -1.542, 6.21)
ob_cube_000.scale = (0.9691, 0.9691, 0.9691)
ob_cube_000.lineart.crease_threshold = 0.0
ob_armature.location = (0.4109, 0.1326, 0.4446)
ob_armature.scale = (1.22, 1.22, 1.22)
ob_armature.display_type = 'SOLID'
ob_armature.show_in_front = True
ob_armature.lineart.crease_threshold = 0.0
ob_armature_001.location = (0.2559, -0.1281, 0.7431)
ob_armature_001.scale = (1.472, 1.472, 1.472)
ob_armature_001.display_type = 'SOLID'
ob_armature_001.show_in_front = True
ob_armature_001.lineart.crease_threshold = 0.0
ob_armature_002.location = (-0.004097, 0.001125, 1.691)
ob_armature_002.display_type = 'SOLID'
ob_armature_002.show_in_front = True
ob_armature_002.lineart.crease_threshold = 0.0
ob_cube_002.parent = ob_armature_002
ob_cube_002.matrix_parent_inverse = Matrix(((1.0, 0.0, 0.0, 0.004097), (0.0, 1.0, 0.0, -0.001125), (0.0, 0.0, 1.0, -1.691), (0.0, 0.0, 0.0, 1.0)))
ob_cube_002.location = (-0.1429, -1.167, 7.207)
ob_cube_002.lineart.crease_threshold = 0.0
_vg = ob_cube_002.vertex_groups.new(name='Torso')
for _i, _w in zip([0, 1, 3, 4, 5, 8, 9, 10, 11, 12, 13, 14, 17, 18, 21, 22, 23, 28, 29, 30, 31, 32, 33, 57, 68, 69, 70, 71, 72, 73, 74, 75, 76, 77, 78, 79, 86, 87, 88, 89, 90, 91, 92, 93, 94, 95, 96, 97, 102, 181, 182, 183, 184, 186, 187, 188, 189, 190, 191, 192, 194, 195, 197, 198, 199, 200, 201, 202, 203, 207, 208, 211, 213, 221, 222, 223, 224, 225, 226, 227, 229, 230, 265, 266, 267, 268, 269, 270, 271, 272, 273, 274, 275, 276, 277, 278, 279, 280, 287, 288, 289, 290, 291, 292, 293, 294, 295, 296, 297, 298, 299, 300, 301, 302, 305, 307, 401, 406, 407, 417, 418, 421, 422, 423, 436, 441, 451, 452, 455, 456, 457], [0.2054, 0.1873, 0.7786, 0.1025, 0.8511, 0.9101, 0.09549, 0.2282, 0.2257, 0.1968, 0.8299, 0.001442, 0.7132, 0.07034, 0.05115, 0.7853, 0.06982, 0.1374, 0.2076, 0.0673, 0.0262, 0.07599, 0.0433, 0.0005182, 0.3609, 0.1448, 0.3226, 0.7176, 0.06359, 0.19, 0.637, 0.5793, 0.7335, 0.6712, 0.1544, 0.156, 0.7458, 0.5897, 0.7141, 0.8661, 0.3906, 0.6007, 0.8535, 0.8293, 0.897, 0.8467, 0.7885, 0.821, 0.0067, 0.2327, 0.2238, 0.1668, 0.1876, 0.7825, 0.09564, 0.8448, 0.7389, 0.9266, 0.5697, 0.8508, 0.003973, 0.0193, 0.9035, 0.1074, 0.2358, 0.2211, 0.1957, 0.8291, 0.009629, 0.7268, 0.0494, 0.04287, 0.8043, 0.5814, 0.1465, 0.6559, 0.2067, 0.08217, 0.07765, 0.03239, 0.08224, 0.03182, 0.3582, 0.1656, 0.6238, 0.8372, 0.3384, 0.7088, 0.0664, 0.2256, 0.6944, 0.5952, 0.7593, 0.5769, 0.7149, 0.6671, 0.1681, 0.1575, 0.7441, 0.6107, 0.7823, 0.9012, 0.7182, 0.8593, 0.4397, 0.6561, 0.8548, 0.8373, 0.8195, 0.9094, 0.8874, 0.842, 0.7767, 0.8149, 0.005424, 0.05927, 0.7228, 0.6357, 0.1796, 0.09158, 0.1583, 0.4017, 0.7896, 0.0003988, 0.7507, 0.1835, 0.09934, 0.1674, 0.5467, 0.7774, 0.005927]): _vg.add([_i], _w, 'REPLACE')
_vg = ob_cube_002.vertex_groups.new(name='Chest')
for _i, _w in zip([0, 1, 6, 7, 10, 12, 14, 15, 18, 19, 20, 23, 24, 25, 26, 27, 30, 31, 32, 33, 34, 35, 74, 75, 76, 77, 78, 79, 92, 93, 94, 95, 96, 97, 144, 145, 151, 152, 154, 155, 160, 163, 181, 182, 183, 184, 193, 194, 195, 196, 199, 201, 203, 204, 205, 208, 209, 210, 212, 215, 216, 217, 218, 219, 220, 225, 226, 227, 228, 229, 230, 231, 273, 274, 275, 276, 277, 278, 279, 280, 295, 296, 297, 298, 299, 300, 301, 349, 350, 356, 357, 360, 388, 389, 392, 402, 403, 405, 418, 437, 438, 440, 452], [0.3596, 0.3827, 0.1561, 0.2379, 0.529, 0.621, 0.3229, 0.6609, 0.103, 0.06224, 0.388, 0.1068, 0.1363, 0.4457, 0.1506, 0.1837, 0.2218, 0.1938, 0.5266, 0.6624, 0.004288, 0.03988, 0.1139, 0.1316, 0.1577, 0.17, 0.07493, 0.1065, 0.02307, 0.05444, 0.02883, 0.05474, 0.00983, 0.009853, 0.09066, 0.0588, 0.07679, 0.02649, 0.000618, 0.01459, 0.01091, 0.001828, 0.5762, 0.3578, 0.1496, 0.6596, 0.7238, 0.5443, 0.2057, 0.0596, 0.5246, 0.4973, 0.3569, 0.2324, 0.5071, 0.09476, 0.1364, 0.4706, 0.7084, 0.07024, 0.5158, 0.2306, 0.2149, 0.1869, 0.193, 0.2555, 0.6212, 0.7042, 0.04938, 0.534, 0.2638, 0.05018, 0.1796, 0.06495, 0.1541, 0.1426, 0.133, 0.1745, 0.05792, 0.04243, 0.05478, 0.003859, 0.05677, 0.02426, 0.02007, 0.05646, 0.003931, 0.08404, 0.04311, 0.06017, 0.01923, 0.002699, 0.1162, 0.06757, 0.04087, 0.08523, 0.4308, 0.1612, 0.05683, 0.1041, 0.4298, 0.1764, 0.02046]): _vg.add([_i], _w, 'REPLACE')
_vg = ob_cube_002.vertex_groups.new(name='Neck')
for _i, _w in zip([6, 7, 14, 15, 19, 20, 24, 25, 26, 27, 32, 140, 141, 142, 143, 144, 145, 149, 151, 152, 153, 154, 155, 156, 157, 160, 162, 163, 193, 194, 195, 203, 204, 205, 209, 210, 212, 216, 217, 218, 219, 220, 226, 346, 349, 350, 354, 356, 357, 359, 360, 362, 365, 367, 368, 388, 389, 392, 393, 402, 403, 405, 437, 438, 440], [0.02739, 0.0144, 0.1018, 0.07981, 0.01072, 0.3456, 0.07484, 0.4214, 0.6293, 0.4544, 0.0116, 0.004731, 0.0126, 0.007994, 0.00117, 0.1869, 0.161, 0.01444, 0.1976, 0.07868, 0.006872, 0.06717, 0.07169, 0.001307, 0.06292, 0.07733, 0.04669, 0.0554, 0.04177, 0.08276, 0.00909, 0.05905, 0.01248, 0.2077, 0.01686, 0.1533, 0.1864, 0.1704, 0.5636, 0.3864, 0.5145, 0.3866, 0.007799, 0.002223, 0.194, 0.1731, 0.003466, 0.1987, 0.07688, 0.06295, 0.06737, 0.06088, 0.07096, 0.03746, 0.05048, 0.2194, 0.1744, 0.09009, 0.0662, 0.05575, 0.2921, 0.5525, 0.03218, 0.2068, 0.4699]): _vg.add([_i], _w, 'REPLACE')
_vg = ob_cube_002.vertex_groups.new(name='Head')
for _i, _w in zip([14, 20, 25, 26, 27, 140, 141, 142, 143, 144, 145, 146, 147, 148, 149, 150, 151, 152, 153, 154, 155, 156, 157, 158, 159, 160, 161, 162, 163, 164, 165, 166, 167, 168, 169, 170, 171, 172, 173, 174, 175, 176, 177, 178, 179, 180, 194, 203, 205, 210, 212, 216, 217, 218, 219, 220, 345, 346, 347, 348, 349, 350, 351, 352, 353, 354, 355, 356, 357, 358, 359, 360, 361, 362, 363, 364, 365, 366, 367, 368, 369, 370, 371, 372, 373, 374, 375, 376, 377, 378, 379, 380, 381, 382, 383, 384, 385, 386, 387, 388, 389, 390, 391, 392, 393, 394, 395, 396, 397, 398, 399, 400, 403, 405, 438, 440], [0.007123, 0.07689, 0.03058, 0.191, 0.2526, 0.3109, 0.7444, 0.9139, 0.9519, 0.594, 0.7474, 0.2418, 0.7526, 0.9355, 0.8587, 0.9732, 0.6612, 0.5994, 0.4871, 0.8675, 0.7389, 0.9408, 0.8968, 0.8796, 0.4616, 0.8159, 0.9608, 0.9087, 0.644, 0.4205, 0.7478, 0.6544, 0.8215, 0.8667, 0.9087, 0.9505, 0.9612, 0.97, 0.9811, 0.9808, 0.8846, 0.946, 0.9718, 0.9316, 0.7725, 0.9731, 0.03104, 0.02169, 0.1229, 0.1066, 0.05643, 0.0794, 0.188, 0.2826, 0.228, 0.2884, 0.2467, 0.7463, 0.9308, 0.9595, 0.611, 0.7642, 0.1593, 0.7479, 0.9479, 0.8762, 0.9781, 0.6979, 0.5966, 0.4349, 0.8904, 0.7549, 0.9535, 0.9097, 0.8916, 0.3927, 0.8442, 0.9699, 0.9262, 0.6402, 0.3811, 0.7461, 0.6388, 0.8284, 0.8755, 0.9212, 0.9611, 0.9695, 0.9774, 0.9848, 0.9845, 0.8903, 0.9521, 0.9765, 0.9421, 0.7736, 0.9795, 0.1977, 0.9579, 0.5285, 0.747, 0.08908, 0.9789, 0.5719, 0.9, 0.3235, 0.986, 0.8917, 0.9776, 0.7388, 0.9858, 0.9536, 0.08746, 0.2147, 0.115, 0.2499]): _vg.add([_i], _w, 'REPLACE')
_vg = ob_cube_002.vertex_groups.new(name='Hair')
for _i, _w in zip([27, 140, 141, 142, 144, 146, 147, 148, 149, 151, 152, 153, 154, 155, 158, 159, 160, 163, 164, 165, 166, 167, 168, 169, 170, 171, 175, 176, 177, 178, 179, 218, 220, 345, 346, 347, 349, 351, 352, 353, 354, 357, 358, 360, 363, 364, 365, 368, 369, 370, 371, 372, 373, 374, 375, 376, 380, 381, 383, 384, 386, 388, 390, 392, 394, 396, 398, 400], [0.008356, 0.6429, 0.2043, 0.03296, 0.08557, 0.7437, 0.2254, 0.03948, 0.09033, 0.005102, 0.2668, 0.4655, 0.009667, 0.1422, 0.09884, 0.5185, 0.06234, 0.263, 0.5729, 0.2484, 0.3361, 0.1687, 0.1285, 0.08196, 0.03102, 0.01861, 0.1127, 0.05177, 0.001411, 0.06407, 0.222, 0.04131, 0.02642, 0.7184, 0.2141, 0.02146, 0.07772, 0.8326, 0.237, 0.02686, 0.08556, 0.2785, 0.5294, 0.1415, 0.09374, 0.5947, 0.05581, 0.2801, 0.6149, 0.2513, 0.3554, 0.1655, 0.1216, 0.07314, 0.01641, 0.005497, 0.1079, 0.04295, 0.05544, 0.2231, 0.7639, 0.09453, 0.9048, 0.2753, 0.6728, 0.1066, 0.2587, 0.04007]): _vg.add([_i], _w, 'REPLACE')
_vg = ob_cube_002.vertex_groups.new(name='Upper Arm.L')
for _i, _w in zip([10, 12, 14, 15, 32, 33, 144, 151, 181, 182, 183, 184, 188, 193, 194, 195, 196, 199, 201, 203, 204, 205, 207, 208, 209, 210, 212, 213, 214, 215, 216, 218, 219, 220, 225, 226, 227, 228, 229, 230, 231, 232, 273, 274, 275, 276, 277, 278, 279, 280, 296, 297, 299, 301, 302, 303, 304, 305, 306, 307, 308, 436, 437, 438, 440, 442, 452, 456, 457, 458], [0.01664, 0.02173, 0.04385, 0.04643, 0.04659, 0.053, 0.01828, 0.01687, 0.06896, 0.2888, 0.5815, 0.09337, 0.003293, 0.1641, 0.1418, 0.6494, 0.9066, 0.1416, 0.2576, 0.4411, 0.7013, 0.07141, 0.0112, 0.6138, 0.7437, 0.2162, 0.02067, 0.01109, 0.8248, 0.8779, 0.2228, 0.02133, 0.06223, 0.07619, 0.5548, 0.1137, 0.1756, 0.8892, 0.2612, 0.654, 0.8064, 0.9221, 0.02715, 0.2425, 0.03617, 0.1659, 0.1066, 0.07821, 0.5097, 0.5592, 0.06765, 0.01822, 0.02092, 0.08053, 0.07713, 0.115, 0.02679, 0.1287, 0.06657, 0.1556, 0.03137, 0.01626, 0.7995, 0.2252, 0.08371, 0.8531, 0.5308, 0.0886, 0.0772, 0.09287]): _vg.add([_i], _w, 'REPLACE')
_vg = ob_cube_002.vertex_groups.new(name='Lower Arn.L')
for _i, _w in zip([182, 183, 195, 199, 201, 208, 209, 214, 225, 228, 231, 232, 274, 276, 278, 279, 280, 282, 301, 302, 303, 304, 305, 306, 307, 308, 309, 310, 311, 312, 313, 314, 315, 316, 317, 318, 319, 320, 329, 330, 442, 452, 456, 457, 458, 459, 460, 461, 462, 467], [0.09178, 0.08955, 0.02171, 0.01984, 0.002122, 0.2259, 0.03004, 0.1276, 0.0582, 0.02207, 0.1196, 0.05562, 0.07468, 0.07225, 0.007028, 0.2458, 0.2247, 0.003544, 0.02342, 0.006153, 0.8628, 0.9562, 0.8053, 0.8807, 0.7432, 0.9442, 0.9216, 0.8618, 0.8369, 0.9106, 0.9485, 0.8226, 0.144, 0.1494, 0.07979, 0.08352, 0.08261, 0.1163, 0.03029, 0.04465, 0.1152, 0.2464, 0.02999, 0.847, 0.9019, 0.8312, 0.9563, 0.1537, 0.05886, 0.03966]): _vg.add([_i], _w, 'REPLACE')
_vg = ob_cube_002.vertex_groups.new(name='Hand.L')
for _i, _w in zip([281, 282, 283, 284, 285, 286, 309, 310, 311, 312, 313, 314, 315, 316, 317, 318, 319, 320, 327, 328, 329, 330, 454, 457, 459, 460, 461, 462, 466, 467], [0.08871, 0.1316, 0.09765, 0.07821, 0.1352, 0.09246, 0.06196, 0.1029, 0.1273, 0.07635, 0.04048, 0.1218, 0.7821, 0.7042, 0.6983, 0.7987, 0.8653, 0.6477, 0.116, 0.1339, 0.2564, 0.2556, 0.04017, 0.01485, 0.1253, 0.02518, 0.6401, 0.9061, 0.107, 0.2303]): _vg.add([_i], _w, 'REPLACE')
_vg = ob_cube_002.vertex_groups.new(name='Fingers01.L')
for _i, _w in zip([281, 282, 283, 284, 285, 286, 314, 315, 316, 317, 318, 319, 320, 321, 322, 323, 324, 325, 326, 327, 328, 329, 330, 453, 454, 459, 461, 462, 464, 466, 467], [0.7531, 0.6989, 0.6541, 0.6704, 0.7507, 0.8278, 0.007557, 0.06632, 0.1238, 0.1806, 0.104, 0.04738, 0.187, 0.1576, 0.1289, 0.1536, 0.1675, 0.1774, 0.193, 0.5971, 0.6132, 0.5544, 0.5617, 0.9756, 0.2706, 0.008576, 0.1641, 0.01666, 0.01609, 0.5202, 0.5771]): _vg.add([_i], _w, 'REPLACE')
_vg = ob_cube_002.vertex_groups.new(name='Fingers02.L')
for _i, _w in zip([281, 282, 283, 284, 285, 286, 317, 320, 321, 322, 323, 324, 325, 326, 327, 328, 329, 330, 454, 461, 463, 464, 465, 466, 467], [0.1481, 0.1421, 0.2306, 0.2411, 0.08866, 0.06991, 0.03121, 0.04316, 0.822, 0.8505, 0.8216, 0.8106, 0.7954, 0.7824, 0.2664, 0.2278, 0.1487, 0.1345, 0.6763, 0.0314, 0.9896, 0.9642, 0.9949, 0.3525, 0.1472]): _vg.add([_i], _w, 'REPLACE')
_vg = ob_cube_002.vertex_groups.new(name='Thumb01.L')
_vg = ob_cube_002.vertex_groups.new(name='Thumb02.L')
_vg = ob_cube_002.vertex_groups.new(name='Upper Arm.R')
for _i, _w in zip([0, 1, 6, 7, 10, 12, 14, 15, 17, 18, 19, 20, 23, 24, 25, 27, 30, 31, 32, 33, 34, 35, 74, 75, 76, 77, 78, 79, 92, 93, 96, 97, 98, 99, 100, 101, 102, 103, 104, 108, 181, 184, 193, 194, 199, 203, 205, 218, 226, 227, 229, 273, 401, 402, 403, 405, 408, 418, 422, 423, 424, 426], [0.3379, 0.3365, 0.7433, 0.6888, 0.1602, 0.116, 0.4631, 0.1871, 0.00401, 0.6756, 0.887, 0.1554, 0.687, 0.7663, 0.08266, 0.06708, 0.6503, 0.7157, 0.29, 0.2042, 0.9544, 0.9238, 0.1701, 0.1948, 0.06093, 0.08881, 0.5878, 0.5354, 0.04381, 0.009791, 0.07514, 0.06281, 0.8314, 0.8917, 0.2728, 0.1069, 0.1491, 0.1749, 0.05755, 0.03138, 0.07782, 0.02867, 0.03781, 0.1483, 0.02704, 0.05407, 0.06046, 0.009694, 0.1254, 0.05583, 0.0553, 0.0375, 0.00799, 0.839, 0.1774, 0.05881, 0.9789, 0.5549, 0.08064, 0.1109, 0.9534, 0.04294]): _vg.add([_i], _w, 'REPLACE')
_vg = ob_cube_002.vertex_groups.new(name='Lower Arn.R')
for _i, _w in zip([0, 1, 18, 23, 31, 74, 75, 78, 79, 84, 85, 98, 99, 100, 101, 102, 103, 104, 105, 106, 107, 108, 109, 110, 111, 112, 113, 114, 115, 418, 419, 422, 423, 424, 425, 426, 427, 428], [0.0621, 0.07106, 0.1376, 0.1253, 0.00945, 0.05172, 0.05135, 0.1654, 0.1876, 0.04188, 0.03369, 0.1605, 0.09713, 0.6867, 0.8341, 0.788, 0.7915, 0.949, 0.9248, 0.8247, 0.8726, 0.9224, 0.8634, 0.8543, 0.2352, 0.0765, 0.1768, 0.3466, 0.1056, 0.2106, 0.0175, 0.006482, 0.8262, 0.03708, 0.8427, 0.947, 0.1244, 0.8645]): _vg.add([_i], _w, 'REPLACE')
_vg = ob_cube_002.vertex_groups.new(name='Hand.R')
for _i, _w in zip([80, 81, 82, 83, 84, 85, 105, 106, 107, 108, 109, 110, 111, 112, 113, 114, 115, 116, 120, 121, 123, 125, 419, 425, 427, 428, 430, 433], [0.1293, 0.5304, 0.1828, 0.03574, 0.8387, 0.3031, 0.06447, 0.07446, 0.07512, 0.005663, 0.08872, 0.1414, 0.7073, 0.1357, 0.5571, 0.5693, 0.624, 0.01324, 0.09571, 0.05513, 0.08338, 0.1514, 0.8525, 0.05464, 0.1663, 0.1182, 0.02558, 0.01917]): _vg.add([_i], _w, 'REPLACE')
_vg = ob_cube_002.vertex_groups.new(name='Fingers01.R')
for _i, _w in zip([80, 81, 82, 83, 84, 85, 112, 113, 114, 115, 116, 117, 118, 119, 121, 122, 123, 125, 419, 420, 427], [0.5264, 0.3789, 0.4523, 0.4392, 0.07439, 0.4714, 0.06463, 0.07833, 0.009929, 0.04541, 0.1276, 0.04816, 0.07571, 0.1297, 0.1518, 0.06458, 0.1445, 0.09859, 0.0506, 0.09363, 0.000744]): _vg.add([_i], _w, 'REPLACE')
_vg = ob_cube_002.vertex_groups.new(name='Fingers02.R')
for _i, _w in zip([80, 81, 82, 83, 84, 85, 116, 117, 118, 119, 120, 121, 122, 123, 419, 420, 429, 430, 431, 432], [0.17, 0.03453, 0.1018, 0.1863, 0.01135, 0.116, 0.7631, 0.9021, 0.8474, 0.7522, 0.8662, 0.7301, 0.01655, 0.03148, 0.05479, 0.2529, 0.9538, 0.9308, 0.9375, 0.02751]): _vg.add([_i], _w, 'REPLACE')
_vg = ob_cube_002.vertex_groups.new(name='Thumb01.R')
for _i, _w in zip([80, 81, 82, 83, 85, 106, 109, 111, 112, 113, 114, 115, 116, 118, 119, 121, 122, 123, 124, 125, 420, 425, 427, 431, 432, 433], [0.09705, 0.0274, 0.2, 0.1393, 0.04896, 0.07021, 0.006733, 0.01463, 0.6966, 0.1593, 0.02641, 0.1997, 0.02089, 0.03305, 0.03623, 0.01212, 0.1452, 0.486, 0.7858, 0.6458, 0.4238, 0.07962, 0.657, 0.02694, 0.2032, 0.8207]): _vg.add([_i], _w, 'REPLACE')
_vg = ob_cube_002.vertex_groups.new(name='Thumb02.R')
for _i, _w in zip([80, 82, 83, 116, 119, 122, 123, 124, 125, 420, 432, 433], [0.05269, 0.06925, 0.1815, 0.02389, 0.04448, 0.7475, 0.2427, 0.1512, 0.05935, 0.204, 0.7322, 0.09792]): _vg.add([_i], _w, 'REPLACE')
_vg = ob_cube_002.vertex_groups.new(name='Upper Leg.L')
for _i, _w in zip([9, 11, 13, 28, 29, 70, 71, 88, 185, 186, 187, 188, 189, 191, 192, 197, 198, 200, 202, 206, 207, 211, 213, 221, 222, 223, 224, 241, 242, 245, 249, 250, 251, 252, 253, 254, 255, 265, 266, 267, 268, 269, 270, 271, 272, 287, 288, 289, 290, 291, 292, 293, 294, 295, 296, 297, 300, 301, 302, 406, 407, 436, 439, 441, 446, 447, 448, 451, 455, 456], [0.003281, 0.005728, 0.006163, 0.02818, 0.03225, 0.05924, 0.01059, 0.04162, 0.9436, 0.1488, 0.8074, 0.09682, 0.1219, 0.1988, 0.05231, 0.0461, 0.8147, 0.7028, 0.09431, 0.9466, 0.2049, 0.8604, 0.1343, 0.1869, 0.7083, 0.1567, 0.6822, 0.0819, 0.07398, 0.02661, 0.6635, 0.1889, 0.2793, 0.006206, 0.07605, 0.5849, 0.1548, 0.6047, 0.8056, 0.1771, 0.07683, 0.5797, 0.2439, 0.9217, 0.7428, 0.2187, 0.3424, 0.09688, 0.03577, 0.2094, 0.1017, 0.5257, 0.3083, 1.322e-05, 0.026, 0.0589, 0.03126, 0.0696, 0.05076, 0.1638, 0.03738, 0.1826, 0.9101, 0.6914, 0.05217, 0.6111, 0.06939, 0.884, 0.4198, 0.06645]): _vg.add([_i], _w, 'REPLACE')
_vg = ob_cube_002.vertex_groups.new(name='Lower Leg.L')
for _i, _w in zip([185, 187, 198, 200, 206, 211, 222, 224, 235, 236, 238, 240, 241, 242, 243, 244, 245, 246, 247, 248, 249, 250, 251, 252, 253, 254, 255, 256, 257, 258, 259, 260, 261, 262, 263, 264, 336, 337, 339, 341, 342, 439, 441, 443, 444, 445, 446, 447, 448, 449, 450, 468, 469], [0.02244, 0.08482, 0.0386, 0.037, 0.03976, 0.0874, 0.09765, 0.06294, 0.7442, 0.8005, 0.716, 0.6175, 0.7628, 0.746, 0.946, 0.8289, 0.7841, 0.9943, 0.9677, 0.988, 0.2926, 0.7939, 0.6867, 0.9697, 0.9162, 0.3686, 0.8215, 0.9807, 0.07088, 0.1823, 0.9732, 0.1119, 0.2637, 0.0857, 0.8521, 0.875, 0.05275, 0.8807, 0.2916, 0.7793, 0.7644, 0.06896, 0.07337, 0.1524, 0.1014, 0.8968, 0.8468, 0.3588, 0.9206, 0.3229, 0.1248, 0.1857, 0.05296]): _vg.add([_i], _w, 'REPLACE')
_vg = ob_cube_002.vertex_groups.new(name='Upper Leg.R')
for _i, _w in zip([2, 3, 4, 5, 8, 9, 11, 13, 16, 17, 21, 22, 28, 29, 44, 45, 47, 48, 52, 53, 54, 55, 56, 57, 58, 68, 69, 70, 71, 72, 73, 86, 87, 88, 89, 90, 91, 92, 93, 95, 96, 97, 189, 191, 192, 198, 200, 202, 221, 222, 223, 224, 267, 268, 269, 270, 289, 290, 291, 295, 401, 404, 406, 407, 412, 413, 414, 417, 421, 422, 441], [0.9518, 0.1597, 0.7866, 0.09779, 0.0407, 0.8321, 0.6806, 0.09822, 0.9389, 0.226, 0.8444, 0.1601, 0.7062, 0.6513, 0.06237, 0.06395, 1.343e-05, 0.02558, 0.4786, 0.06917, 0.2581, 0.0229, 0.01757, 0.4961, 0.1558, 0.5974, 0.831, 0.6021, 0.2315, 0.9236, 0.7774, 0.2194, 0.368, 0.2178, 0.09557, 0.5777, 0.3666, 0.02694, 0.062, 0.03421, 0.0739, 0.05829, 0.1164, 0.2033, 0.0544, 0.01009, 0.002906, 0.00961, 0.1871, 0.03277, 0.1512, 0.02955, 0.1849, 0.0724, 0.06426, 0.00698, 0.09966, 0.03058, 0.04672, 0.002205, 0.2183, 0.8978, 0.1586, 0.6576, 0.006954, 0.1861, 0.08069, 0.8889, 0.5675, 0.07187, 0.0374]): _vg.add([_i], _w, 'REPLACE')
_vg = ob_cube_002.vertex_groups.new(name='Lower Leg.R')
for _i, _w in zip([2, 4, 9, 11, 16, 21, 28, 29, 38, 39, 41, 43, 44, 45, 46, 47, 48, 49, 50, 51, 52, 53, 54, 55, 56, 57, 58, 59, 60, 61, 62, 63, 64, 65, 66, 67, 131, 132, 134, 136, 137, 404, 407, 409, 410, 411, 412, 413, 414, 415, 416, 434, 435], [0.0155, 0.09749, 0.03588, 0.06015, 0.05172, 0.09758, 0.1123, 0.0927, 0.3649, 0.47, 0.2239, 0.195, 0.7673, 0.7382, 0.9549, 0.798, 0.7615, 0.9981, 0.9253, 0.9814, 0.4733, 0.9155, 0.7013, 0.9589, 0.9609, 0.4517, 0.8139, 0.9872, 0.06932, 0.1404, 0.8997, 0.116, 0.2672, 0.07615, 0.3327, 0.9136, 0.008403, 0.6547, 0.1995, 0.2322, 0.6357, 0.0778, 0.1126, 0.04655, 0.01998, 0.857, 0.8601, 0.7825, 0.9039, 0.179, 0.1312, 0.06705, 0.02342]): _vg.add([_i], _w, 'REPLACE')
_vg = ob_cube_002.vertex_groups.new(name='Foot.L')
for _i, _w in zip([233, 235, 236, 238, 239, 240, 241, 242, 243, 244, 245, 257, 258, 260, 261, 262, 263, 264, 335, 336, 337, 338, 339, 340, 341, 342, 443, 444, 445, 446, 449, 450, 468, 469], [0.1625, 0.2357, 0.1784, 0.2465, 0.1276, 0.35, 0.1062, 0.08034, 0.02261, 0.08921, 0.08142, 0.1735, 0.5838, 0.668, 0.7269, 0.1673, 0.1331, 0.1229, 0.05764, 0.6488, 0.1094, 0.7633, 0.6945, 0.06611, 0.1981, 0.2269, 0.7087, 0.7783, 0.06943, 0.08359, 0.61, 0.8255, 0.7369, 0.9065]): _vg.add([_i], _w, 'REPLACE')
_vg = ob_cube_002.vertex_groups.new(name='Toes.R')
for _i, _w in zip([233, 234, 237, 238, 239, 240, 241, 242, 244, 245, 257, 258, 260, 262, 331, 332, 333, 334, 335, 336, 338, 340, 343, 344, 443, 444, 449, 450, 468, 469], [0.8162, 0.9794, 0.9893, 0.02496, 0.8636, 0.01475, 0.04114, 0.09622, 0.05773, 0.09435, 0.7498, 0.2297, 0.2101, 0.7431, 0.9772, 0.9985, 0.9989, 0.9707, 0.9355, 0.2978, 0.2187, 0.9193, 0.995, 0.9993, 0.1388, 0.1202, 0.06521, 0.0389, 0.07703, 0.02981]): _vg.add([_i], _w, 'REPLACE')
_vg = ob_cube_002.vertex_groups.new(name='Foot.R')
for _i, _w in zip([36, 38, 39, 41, 42, 43, 44, 45, 46, 47, 48, 50, 60, 61, 62, 63, 64, 65, 66, 67, 131, 132, 133, 134, 135, 136, 137, 409, 410, 411, 412, 415, 416, 434, 435], [0.09476, 0.6091, 0.5018, 0.7284, 0.06825, 0.7657, 0.1002, 0.07811, 0.01713, 0.09886, 0.08378, 0.05898, 0.1398, 0.5344, 0.09623, 0.5517, 0.7185, 0.137, 0.6407, 0.08438, 0.1846, 0.3281, 0.1457, 0.7763, 0.008144, 0.7277, 0.3508, 0.7911, 0.8294, 0.09538, 0.0846, 0.72, 0.7892, 0.7843, 0.8618]): _vg.add([_i], _w, 'REPLACE')
_vg = ob_cube_002.vertex_groups.new(name='Toes.L')
for _i, _w in zip([36, 37, 38, 39, 40, 41, 42, 43, 44, 45, 47, 48, 60, 61, 63, 65, 66, 126, 127, 128, 129, 130, 131, 133, 135, 136, 138, 139, 409, 410, 411, 415, 416, 434, 435], [0.8968, 0.9897, 0.001792, 0.00629, 0.9938, 0.04523, 0.9274, 0.02853, 0.06611, 0.1158, 0.07671, 0.1146, 0.7856, 0.3208, 0.3242, 0.783, 0.001629, 0.9821, 0.9987, 0.9994, 0.9759, 0.9745, 0.7855, 0.8372, 0.9597, 0.02997, 0.9959, 1.001, 0.1605, 0.1355, 0.01783, 0.09873, 0.07604, 0.1482, 0.1011]): _vg.add([_i], _w, 'REPLACE')
_m = ob_cube_002.modifiers.new('Armature', 'ARMATURE')
_m.object = ob_armature_002

# ---- collection membership
col_collection_1.objects.link(ob_cube_000)
col_collection_1.objects.link(ob_armature)
col_collection_1.objects.link(ob_armature_001)
col_collection_1.objects.link(ob_armature_002)
col_collection_1.objects.link(ob_cube_002)

# ---- scene / render settings (as saved in the file)
scene.frame_start = 1; scene.frame_end = 250; scene.frame_set(180)
scene.render.engine = 'BLENDER_EEVEE_NEXT'
scene.render.resolution_percentage = 50
scene.render.dither_intensity = 0.0
scene.cycles.use_denoising = False
scene.cycles.samples = 128
scene.cycles.sampling_pattern = 'TABULATED_SOBOL'
scene.cycles.use_adaptive_sampling = False
scene.cycles.use_light_tree = False
scene.cycles.blur_glossy = 0.0
scene.cycles.sample_clamp_indirect = 0.0
scene.view_settings.view_transform = 'Standard'
bpy.context.view_layer.update()

# ---- added for rendering (the .blend has no active camera and no usable light): camera, sun
cam_auto = bpy.data.cameras.new('AutoCamera')
cam_auto.lens = 50.0
cam_auto.sensor_width = 36.0
cam_auto.clip_end = 1000.0
ob_auto_camera = bpy.data.objects.new('AutoCamera', cam_auto)
scene.collection.objects.link(ob_auto_camera)
ob_auto_camera.location = (10.0469, -13.4775, 11.0516)
ob_auto_camera.rotation_euler = (1.09748, -7.21219e-08, 0.694738)
scene.camera = ob_auto_camera
light_auto_sun = bpy.data.lights.new('AutoSun', 'SUN')
light_auto_sun.energy = 3.0
light_auto_sun.angle = 0.0523599
ob_auto_sun = bpy.data.objects.new('AutoSun', light_auto_sun)
scene.collection.objects.link(ob_auto_sun)
ob_auto_sun.rotation_euler = (0.872665, 0.174533, 0.523599)
bpy.context.view_layer.update()
